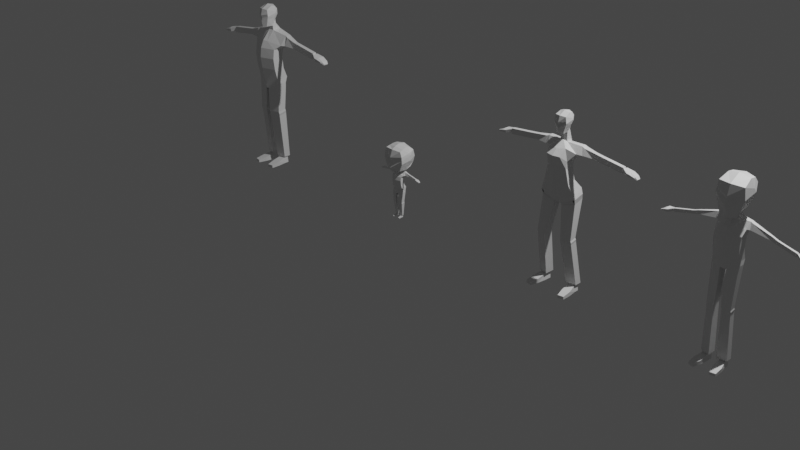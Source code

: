 # Source: Full_Character.blend  (saved by Blender 3.1.7; exported with 4.5.12 LTS)
import bpy
from mathutils import Matrix  # noqa: F401  (used for matrix-valued properties, if any)

bpy.ops.wm.read_factory_settings(use_empty=True)
scene = bpy.context.scene
scene.name = 'Scene'

# ---- collections
col_full_guy = bpy.data.collections.new('Full Guy'); scene.collection.children.link(col_full_guy)
col_chibi_guy = bpy.data.collections.new('Chibi Guy'); scene.collection.children.link(col_chibi_guy)
col_teen_boy = bpy.data.collections.new('Teen Boy'); scene.collection.children.link(col_teen_boy)
col_full_lady = bpy.data.collections.new('Full Lady'); scene.collection.children.link(col_full_lady)
col_camera_and_light = bpy.data.collections.new('Camera and light'); scene.collection.children.link(col_camera_and_light)
col_simple_man_references = bpy.data.collections.new('Simple man references'); scene.collection.children.link(col_simple_man_references)
col_female_block_images = bpy.data.collections.new('Female Block Images'); scene.collection.children.link(col_female_block_images)
col_chibi_man_reference = bpy.data.collections.new('Chibi Man Reference'); scene.collection.children.link(col_chibi_man_reference)

# ---- materials (node trees are filled in below, after node groups)
mat_material = bpy.data.materials.new('Material')
mat_material.alpha_threshold = 0.0
mat_material.use_transparent_shadow = False
mat_material.line_color = (0.0, 0.0, 0.0, 1.0)

# ---- material node trees
mat_material.use_nodes = True; mat_material.node_tree.nodes.clear()
_N = mat_material.node_tree.nodes; _L = mat_material.node_tree.links
n0 = _N.new('ShaderNodeOutputMaterial'); n0.name = 'Material Output'; n0.location = (300, 300)
n1 = _N.new('ShaderNodeBsdfPrincipled'); n1.name = 'Principled BSDF'; n1.location = (10, 300)
n1.distribution = 'GGX'
n1.subsurface_method = 'RANDOM_WALK_SKIN'
n1.inputs[2].default_value = 0.4
n1.inputs[3].default_value = 1.45
n1.inputs[27].default_value = (0.0, 0.0, 0.0, 1.0)
n1.inputs[28].default_value = 1.0
_L.new(n1.outputs[0], n0.inputs[0])
n0.is_active_output = True

# ---- world
world_world = bpy.data.worlds.new('World'); scene.world = world_world
world_world.use_nodes = True; world_world.node_tree.nodes.clear()
_N = world_world.node_tree.nodes; _L = world_world.node_tree.links
n0 = _N.new('ShaderNodeOutputWorld'); n0.name = 'World Output'; n0.location = (300, 300)
n1 = _N.new('ShaderNodeBackground'); n1.name = 'Background'; n1.location = (10, 300)
n1.inputs[0].default_value = (0.05088, 0.05088, 0.05088, 1.0)
_L.new(n1.outputs[0], n0.inputs[0])
n0.is_active_output = True
world_world.color = (0.05088, 0.05088, 0.05088)
world_world.use_sun_shadow = False
world_world.sun_shadow_jitter_overblur = 0.0

# ---- cameras
cam_camera = bpy.data.cameras.new('Camera')
cam_camera.clip_end = 100.0
cam_camera.ortho_scale = 7.314

# ---- lights
light_light = bpy.data.lights.new('Light', 'POINT')
light_light.transmission_factor = 0.0
light_light.energy = 1000.0
light_light.shadow_soft_size = 0.1
light_light.shadow_maximum_resolution = 0.006
light_light.use_absolute_resolution = True

# ---- meshes
me_cube = bpy.data.meshes.new('Cube')
me_cube.from_pydata([(1.456, 0.6063, 1.341), (1.0, 0.1625, -0.3074), (1.455, 0.2367, 1.334), (1.0, -0.6084, -0.2942), (0.0, 0.38, -0.3111), (0.0, -0.05846, 1.583), (0.0, -0.9656, -0.2881), (0.0, 0.6014, 1.615), (1.0, 0.2706, 0.3233), (1.0, -0.52, 0.3759), (0.0, -0.8862, 0.4003), (0.0, 0.4936, 0.3085), (1.344, 0.5486, 0.5181), (1.367, -0.1861, 0.6808), (0.0, -0.6503, 0.9126), (0.0, 0.632, 0.6255), (0.2271, -0.8845, -0.2895), (0.3419, 0.6137, 1.593), (0.2271, 0.3306, -0.3102), (0.3417, 0.00855, 1.56), (0.2271, -0.803, 0.3948), (0.2271, 0.4429, 0.3118), (0.3105, -0.5449, 0.8729), (0.3051, 0.613, 0.6141), (0.2271, -0.7968, -1.079), (1.0, -0.5207, -1.084), (1.0, 0.2502, -1.097), (0.2271, 0.4183, -1.1), (0.0, 0.4677, -1.101), (0.0, -0.8778, -1.078), (0.2271, -0.7968, -1.079), (1.0, -0.5207, -1.084), (1.0, 0.2502, -1.097), (0.2271, 0.4183, -1.1), (0.0, 0.4677, -1.101), (0.0, -0.8778, -1.078), (0.2271, -0.631, -1.948), (1.0, -0.355, -1.784), (1.0, 0.5124, -1.797), (0.2271, 0.5841, -1.969), (0.0, 0.6335, -1.97), (0.0, -0.7121, -1.947), (0.1486, -0.5143, -2.626), (1.027, -0.2991, -2.213), (1.027, 0.3534, -2.224), (0.1486, 0.4328, -2.643), (0.0, 0.4712, -2.643), (0.0, -0.5775, -2.625), (0.2966, 0.00855, 1.864), (0.0, -0.05846, 1.887), (0.0, 0.3906, 2.078), (0.2968, 0.2859, 1.999), (0.4772, 0.153, 2.767), (0.0, 0.5496, 2.706), (0.3239, 0.4448, 2.649), (0.3327, -0.06364, 3.299), (0.0, -0.1106, 3.409), (0.0, 0.3629, 3.292), (0.3268, 0.2321, 3.257), (0.2391, -0.4592, 1.881), (0.0, -0.6152, 1.85), (0.4683, -0.4969, 2.632), (0.0, -0.6441, 2.485), (0.4009, -0.4901, 3.1), (0.0, -0.6095, 3.133), (0.0, 0.5292, 3.085), (0.3426, 0.4159, 3.035), (0.4511, 0.07956, 2.92), (0.4462, -0.4946, 2.786), (0.0, -0.7269, 2.693), (0.0, 0.3887, 2.352), (0.4206, 0.1078, 2.484), (0.2578, 0.284, 2.288), (0.3965, -0.4851, 2.397), (0.0, -0.7081, 2.267), (1.685, 0.5709, 1.266), (1.684, 0.18, 1.254), (1.586, 0.4914, 0.5895), (1.607, -0.02973, 0.6763), (2.417, 0.4764, 1.05), (2.417, 0.2001, 1.039), (2.353, 0.4148, 0.6105), (2.366, 0.1214, 0.6469), (2.595, 0.4764, 1.024), (2.594, 0.2001, 1.013), (2.53, 0.4148, 0.5844), (2.544, 0.1214, 0.6208), (2.783, 0.4764, 0.9962), (2.783, 0.2001, 0.9853), (2.719, 0.4148, 0.5567), (2.732, 0.1214, 0.5931), (4.427, 0.4032, 0.7078), (4.43, 0.2236, 0.7137), (4.386, 0.3796, 0.4585), (4.392, 0.1977, 0.4696), (4.429, 0.4764, 0.7544), (4.428, 0.2001, 0.7435), (4.364, 0.4148, 0.3149), (4.378, 0.1214, 0.3513), (5.073, 0.5951, 0.5897), (5.073, 0.1566, 0.577), (5.032, 0.5604, 0.3965), (5.039, 0.1745, 0.3844), (4.478, 0.5133, 0.4455), (4.484, 0.1987, 0.4355), (4.519, 0.5369, 0.6948), (4.517, 0.1531, 0.6773), (5.073, 0.5951, 0.5897), (5.073, 0.1624, 0.5909), (5.032, 0.5604, 0.3965), (5.036, 0.1242, 0.4018), (5.423, 0.5992, 0.3945), (5.423, 0.1665, 0.3932), (5.382, 0.5645, 0.3085), (5.386, 0.1282, 0.309), (5.577, 0.5494, 0.2238), (5.579, 0.2435, 0.2252), (5.551, 0.5266, 0.1674), (5.555, 0.2184, 0.1699), (5.073, -0.02102, 0.5236), (5.039, -0.003064, 0.3309), (4.816, 0.006661, 0.3515), (4.85, -0.02241, 0.5639), (5.073, 0.1566, 0.577), (5.039, 0.1745, 0.3844), (5.073, -0.02102, 0.5236), (5.039, -0.003064, 0.3309), (5.341, 0.09221, 0.4744), (5.324, 0.1012, 0.3783), (5.341, 0.00361, 0.4477), (5.325, 0.01257, 0.3516), (5.479, 0.0788, 0.4232), (5.466, 0.08577, 0.3484), (5.479, 0.009874, 0.4025), (5.466, 0.01684, 0.3277), (0.1875, -0.5586, -4.33), (0.9883, -0.3664, -4.291), (0.9883, 0.2165, -4.174), (0.1875, 0.2874, -4.16), (1.023, 0.3497, -2.456), (0.1047, 0.4283, -2.843), (1.023, -0.2961, -2.447), (0.1047, -0.5091, -2.828), (0.1875, -0.5269, -4.488), (1.021, -0.3357, -4.444), (1.021, 0.2472, -4.327), (0.1875, 0.3192, -4.318), (0.1875, -0.4972, -4.635), (0.9883, -0.305, -4.597), (0.9883, 0.2779, -4.479), (0.1875, 0.3488, -4.465), (0.3931, 0.03294, -7.911), (0.7828, 0.1284, -7.911), (0.7828, 0.3916, -7.911), (0.3931, 0.4267, -7.911), (0.27, -0.1238, -7.911), (0.9058, 0.03184, -7.911), (0.9058, 0.504, -7.911), (0.27, 0.5614, -7.911), (0.3931, 0.03294, -7.974), (0.7828, 0.1284, -7.974), (0.7828, 0.3916, -7.974), (0.3931, 0.4267, -7.974), (0.3424, 0.03294, -8.434), (0.8414, 0.1284, -8.434), (0.8414, 0.3916, -8.434), (0.3424, 0.4267, -8.434), (0.4144, -0.6658, -8.136), (0.9539, -0.5704, -8.136), (0.4144, -0.6658, -8.434), (0.9539, -0.5704, -8.434), (0.5549, -1.24, -8.236), (0.9555, -1.169, -8.236), (0.5549, -1.24, -8.434), (0.9555, -1.169, -8.434)], [], [(4, 18, 27, 28), (23, 17, 0, 12), (19, 17, 51, 48), (22, 19, 5, 14), (16, 20, 10, 6), (18, 21, 8, 1), (1, 8, 9, 3), (20, 22, 14, 10), (21, 23, 12, 8), (8, 12, 13, 9), (11, 15, 23, 21), (9, 13, 22, 20), (4, 11, 21, 18), (3, 9, 20, 16), (13, 2, 19, 22), (0, 17, 19, 2), (15, 7, 17, 23), (18, 1, 26, 27), (24, 29, 35, 30), (26, 25, 31, 32), (16, 6, 29, 24), (1, 3, 25, 26), (3, 16, 24, 25), (30, 35, 41, 36), (32, 31, 37, 38), (28, 27, 33, 34), (25, 24, 30, 31), (27, 26, 32, 33), (36, 41, 47, 42), (38, 37, 43, 44), (34, 33, 39, 40), (31, 30, 36, 37), (33, 32, 38, 39), (140, 139, 137, 138), (46, 45, 42, 47), (40, 39, 45, 46), (37, 36, 42, 43), (39, 38, 44, 45), (71, 52, 61, 73), (5, 19, 48, 49), (17, 7, 50, 51), (66, 65, 57, 58), (71, 72, 54, 52), (72, 70, 53, 54), (58, 57, 56, 55), (49, 48, 59, 60), (67, 66, 58, 55), (74, 73, 61, 62), (69, 68, 63, 64), (67, 55, 63, 68), (55, 56, 64, 63), (52, 67, 68, 61), (62, 61, 68, 69), (52, 54, 66, 67), (54, 53, 65, 66), (60, 59, 73, 74), (51, 50, 70, 72), (48, 51, 72, 71), (48, 71, 73, 59), (0, 2, 76, 75), (76, 78, 82, 80), (2, 13, 78, 76), (13, 12, 77, 78), (12, 0, 75, 77), (82, 81, 85, 86), (75, 76, 80, 79), (78, 77, 81, 82), (77, 75, 79, 81), (84, 86, 90, 88), (81, 79, 83, 85), (80, 82, 86, 84), (79, 80, 84, 83), (88, 90, 98, 96), (83, 84, 88, 87), (86, 85, 89, 90), (85, 83, 87, 89), (104, 103, 101, 102), (87, 88, 96, 95), (90, 89, 97, 98), (89, 87, 95, 97), (92, 91, 95, 96), (91, 93, 97, 95), (94, 92, 96, 98), (93, 94, 98, 97), (100, 102, 110, 108), (103, 105, 99, 101), (119, 120, 126, 125), (105, 106, 100, 99), (91, 92, 106, 105), (92, 94, 104, 106), (93, 91, 105, 103), (94, 93, 103, 104), (108, 110, 114, 112), (99, 100, 108, 107), (102, 101, 109, 110), (101, 99, 107, 109), (114, 113, 117, 118), (107, 108, 112, 111), (110, 109, 113, 114), (109, 107, 111, 113), (116, 118, 117, 115), (113, 111, 115, 117), (112, 114, 118, 116), (111, 112, 116, 115), (122, 121, 120, 119), (106, 104, 121, 122), (100, 106, 122, 119), (104, 102, 120, 121), (126, 124, 128, 130), (120, 102, 124, 126), (102, 100, 123, 124), (100, 119, 125, 123), (127, 129, 133, 131), (125, 126, 130, 129), (123, 125, 129, 127), (124, 123, 127, 128), (132, 131, 133, 134), (128, 127, 131, 132), (130, 128, 132, 134), (129, 130, 134, 133), (137, 136, 144, 145), (139, 141, 136, 137), (142, 140, 138, 135), (141, 142, 135, 136), (43, 42, 142, 141), (42, 45, 140, 142), (44, 43, 141, 139), (45, 44, 139, 140), (143, 146, 150, 147), (138, 137, 145, 146), (136, 135, 143, 144), (135, 138, 146, 143), (147, 150, 158, 155), (145, 144, 148, 149), (146, 145, 149, 150), (144, 143, 147, 148), (151, 154, 162, 159), (149, 148, 156, 157), (150, 149, 157, 158), (148, 147, 155, 156), (151, 152, 156, 155), (152, 153, 157, 156), (153, 154, 158, 157), (154, 151, 155, 158), (162, 161, 165, 166), (153, 152, 160, 161), (154, 153, 161, 162), (152, 151, 159, 160), (166, 165, 164, 163), (159, 163, 169, 167), (159, 162, 166, 163), (161, 160, 164, 165), (168, 167, 171, 172), (163, 164, 170, 169), (164, 160, 168, 170), (160, 159, 167, 168), (172, 171, 173, 174), (170, 168, 172, 174), (169, 170, 174, 173), (167, 169, 173, 171)])
_uv = me_cube.uv_layers.new(name='UVMap')
_uv.uv.foreach_set('vector', [0.375, 0.375, 0.375, 0.4126, 0.375, 0.4126, 0.375, 0.375, 0.5842, 0.4126, 0.625, 0.4126, 0.625, 0.5404, 0.5842, 0.5404, 0.7216, 0.7349, 0.7216, 0.5092, 0.7216, 0.5762, 0.7216, 0.7349, 0.5842, 0.8316, 0.625, 0.8316, 0.625, 0.875, 0.5842, 0.875, 0.375, 0.8316, 0.5435, 0.8316, 0.5435, 0.875, 0.375, 0.875, 0.375, 0.4126, 0.5435, 0.4126, 0.5435, 0.5404, 0.375, 0.5404, 0.375, 0.5404, 0.5435, 0.5404, 0.5435, 0.6836, 0.375, 0.6836, 0.5435, 0.8316, 0.5842, 0.8316, 0.5842, 0.875, 0.5435, 0.875, 0.5435, 0.4126, 0.5842, 0.4126, 0.5842, 0.5404, 0.5435, 0.5404, 0.5435, 0.5404, 0.5842, 0.5404, 0.5842, 0.6836, 0.5435, 0.6836, 0.5435, 0.375, 0.5842, 0.375, 0.5842, 0.4126, 0.5435, 0.4126, 0.5435, 0.6836, 0.5842, 0.6836, 0.5842, 0.8316, 0.5435, 0.8316, 0.375, 0.375, 0.5435, 0.375, 0.5435, 0.4126, 0.375, 0.4126, 0.375, 0.6836, 0.5435, 0.6836, 0.5435, 0.8316, 0.375, 0.8316, 0.5842, 0.6836, 0.625, 0.6836, 0.625, 0.8316, 0.5842, 0.8316, 0.625, 0.5404, 0.7216, 0.5092, 0.7216, 0.7349, 0.625, 0.6836, 0.5842, 0.375, 0.625, 0.375, 0.625, 0.4126, 0.5842, 0.4126, 0.375, 0.4126, 0.375, 0.5404, 0.375, 0.5404, 0.375, 0.4126, 0.375, 0.8316, 0.375, 0.875, 0.375, 0.875, 0.375, 0.8316, 0.375, 0.5404, 0.375, 0.6836, 0.375, 0.6836, 0.375, 0.5404, 0.375, 0.8316, 0.375, 0.875, 0.375, 0.875, 0.375, 0.8316, 0.375, 0.5404, 0.375, 0.6836, 0.375, 0.6836, 0.375, 0.5404, 0.375, 0.6836, 0.375, 0.8316, 0.375, 0.8316, 0.375, 0.6836, 0.375, 0.8316, 0.375, 0.875, 0.375, 0.875, 0.375, 0.8316, 0.375, 0.5404, 0.375, 0.6836, 0.375, 0.6836, 0.375, 0.5404, 0.375, 0.375, 0.375, 0.4126, 0.375, 0.4126, 0.375, 0.375, 0.375, 0.6836, 0.375, 0.8316, 0.375, 0.8316, 0.375, 0.6836, 0.375, 0.4126, 0.375, 0.5404, 0.375, 0.5404, 0.375, 0.4126, 0.375, 0.8316, 0.375, 0.875, 0.375, 0.875, 0.375, 0.8316, 0.375, 0.5404, 0.375, 0.6836, 0.375, 0.6836, 0.375, 0.5404, 0.375, 0.375, 0.375, 0.4126, 0.375, 0.4126, 0.375, 0.375, 0.375, 0.6836, 0.375, 0.8316, 0.375, 0.8316, 0.375, 0.6836, 0.375, 0.4126, 0.375, 0.5404, 0.375, 0.5404, 0.375, 0.4126, 0.375, 0.4126, 0.375, 0.5404, 0.375, 0.5404, 0.375, 0.4126, 0.25, 0.5, 0.2784, 0.5092, 0.2784, 0.7349, 0.25, 0.75, 0.375, 0.375, 0.375, 0.4126, 0.375, 0.4126, 0.375, 0.375, 0.375, 0.6836, 0.375, 0.8316, 0.375, 0.8316, 0.375, 0.6836, 0.375, 0.4126, 0.375, 0.5404, 0.375, 0.5404, 0.375, 0.4126, 0.7216, 0.7349, 0.7216, 0.7349, 0.7216, 0.7349, 0.7216, 0.7349, 0.625, 0.875, 0.625, 0.8316, 0.625, 0.8316, 0.625, 0.875, 0.625, 0.4126, 0.625, 0.375, 0.625, 0.375, 0.625, 0.4121, 0.625, 0.4183, 0.625, 0.375, 0.625, 0.375, 0.625, 0.4166, 0.7216, 0.7349, 0.7216, 0.5762, 0.7216, 0.5762, 0.7216, 0.7349, 0.625, 0.4169, 0.625, 0.375, 0.625, 0.375, 0.625, 0.4191, 0.7216, 0.5762, 0.75, 0.5, 0.75, 0.75, 0.7216, 0.7349, 0.625, 0.875, 0.625, 0.8316, 0.625, 0.8316, 0.625, 0.875, 0.7216, 0.7349, 0.7216, 0.5762, 0.7216, 0.5762, 0.7216, 0.7349, 0.625, 0.875, 0.625, 0.8298, 0.625, 0.8291, 0.625, 0.875, 0.625, 0.875, 0.625, 0.8296, 0.625, 0.8306, 0.625, 0.875, 0.7216, 0.7349, 0.7216, 0.7349, 0.7216, 0.7349, 0.7216, 0.7349, 0.7216, 0.7349, 0.75, 0.75, 0.75, 0.75, 0.7216, 0.7349, 0.7216, 0.7349, 0.7216, 0.7349, 0.7216, 0.7349, 0.7216, 0.7349, 0.625, 0.875, 0.625, 0.8291, 0.625, 0.8296, 0.625, 0.875, 0.7216, 0.7349, 0.7216, 0.5762, 0.7216, 0.5762, 0.7216, 0.7349, 0.625, 0.4191, 0.625, 0.375, 0.625, 0.375, 0.625, 0.4183, 0.625, 0.875, 0.625, 0.8316, 0.625, 0.8298, 0.625, 0.875, 0.625, 0.4121, 0.625, 0.375, 0.625, 0.375, 0.625, 0.4169, 0.7216, 0.7349, 0.7216, 0.5762, 0.7216, 0.5762, 0.7216, 0.7349, 0.7216, 0.7349, 0.7216, 0.7349, 0.7216, 0.7349, 0.7216, 0.7349, 0.625, 0.5404, 0.625, 0.6836, 0.625, 0.6836, 0.625, 0.5404, 0.625, 0.6836, 0.5842, 0.6836, 0.5842, 0.6836, 0.625, 0.6836, 0.625, 0.6836, 0.5842, 0.6836, 0.5842, 0.6836, 0.625, 0.6836, 0.5842, 0.6836, 0.5842, 0.5404, 0.5842, 0.5404, 0.5842, 0.6836, 0.5842, 0.5404, 0.625, 0.5404, 0.625, 0.5404, 0.5842, 0.5404, 0.5842, 0.6836, 0.5842, 0.5404, 0.5842, 0.5404, 0.5842, 0.6836, 0.625, 0.5404, 0.625, 0.6836, 0.625, 0.6836, 0.625, 0.5404, 0.5842, 0.6836, 0.5842, 0.5404, 0.5842, 0.5404, 0.5842, 0.6836, 0.5842, 0.5404, 0.625, 0.5404, 0.625, 0.5404, 0.5842, 0.5404, 0.625, 0.6836, 0.5842, 0.6836, 0.5842, 0.6836, 0.625, 0.6836, 0.5842, 0.5404, 0.625, 0.5404, 0.625, 0.5404, 0.5842, 0.5404, 0.625, 0.6836, 0.5842, 0.6836, 0.5842, 0.6836, 0.625, 0.6836, 0.625, 0.5404, 0.625, 0.6836, 0.625, 0.6836, 0.625, 0.5404, 0.625, 0.6836, 0.5842, 0.6836, 0.5842, 0.6836, 0.625, 0.6836, 0.625, 0.5404, 0.625, 0.6836, 0.625, 0.6836, 0.625, 0.5404, 0.5842, 0.6836, 0.5842, 0.5404, 0.5842, 0.5404, 0.5842, 0.6836, 0.5842, 0.5404, 0.625, 0.5404, 0.625, 0.5404, 0.5842, 0.5404, 0.5969, 0.6578, 0.5973, 0.5678, 0.5973, 0.5678, 0.5969, 0.6578, 0.625, 0.5404, 0.625, 0.6836, 0.625, 0.6836, 0.625, 0.5404, 0.5842, 0.6836, 0.5842, 0.5404, 0.5842, 0.5404, 0.5842, 0.6836, 0.5842, 0.5404, 0.625, 0.5404, 0.625, 0.5404, 0.5842, 0.5404, 0.6116, 0.6587, 0.6111, 0.5668, 0.625, 0.5404, 0.625, 0.6836, 0.6111, 0.5668, 0.5973, 0.5678, 0.5842, 0.5404, 0.625, 0.5404, 0.5969, 0.6578, 0.6116, 0.6587, 0.625, 0.6836, 0.5842, 0.6836, 0.5973, 0.5678, 0.5969, 0.6578, 0.5842, 0.6836, 0.5842, 0.5404, 0.6116, 0.6587, 0.5969, 0.6578, 0.5969, 0.6578, 0.6116, 0.6587, 0.5973, 0.5678, 0.6111, 0.5668, 0.6111, 0.5668, 0.5973, 0.5678, 0.6116, 0.6587, 0.5969, 0.6578, 0.5969, 0.6578, 0.6116, 0.6587, 0.6111, 0.5668, 0.6116, 0.6587, 0.6116, 0.6587, 0.6111, 0.5668, 0.6111, 0.5668, 0.6116, 0.6587, 0.6116, 0.6587, 0.6111, 0.5668, 0.6116, 0.6587, 0.5969, 0.6578, 0.5969, 0.6578, 0.6116, 0.6587, 0.5973, 0.5678, 0.6111, 0.5668, 0.6111, 0.5668, 0.5973, 0.5678, 0.5969, 0.6578, 0.5973, 0.5678, 0.5973, 0.5678, 0.5969, 0.6578, 0.6116, 0.6587, 0.5969, 0.6578, 0.5969, 0.6578, 0.6116, 0.6587, 0.6111, 0.5668, 0.6116, 0.6587, 0.6116, 0.6587, 0.6111, 0.5668, 0.5969, 0.6578, 0.5973, 0.5678, 0.5973, 0.5678, 0.5969, 0.6578, 0.5973, 0.5678, 0.6111, 0.5668, 0.6111, 0.5668, 0.5973, 0.5678, 0.5969, 0.6578, 0.5973, 0.5678, 0.5973, 0.5678, 0.5969, 0.6578, 0.6111, 0.5668, 0.6116, 0.6587, 0.6116, 0.6587, 0.6111, 0.5668, 0.5969, 0.6578, 0.5973, 0.5678, 0.5973, 0.5678, 0.5969, 0.6578, 0.5973, 0.5678, 0.6111, 0.5668, 0.6111, 0.5668, 0.5973, 0.5678, 0.6116, 0.6587, 0.5969, 0.6578, 0.5973, 0.5678, 0.6111, 0.5668, 0.5973, 0.5678, 0.6111, 0.5668, 0.6111, 0.5668, 0.5973, 0.5678, 0.6116, 0.6587, 0.5969, 0.6578, 0.5969, 0.6578, 0.6116, 0.6587, 0.6111, 0.5668, 0.6116, 0.6587, 0.6116, 0.6587, 0.6111, 0.5668, 0.6116, 0.6587, 0.5969, 0.6578, 0.5969, 0.6578, 0.6116, 0.6587, 0.6116, 0.6587, 0.5969, 0.6578, 0.5969, 0.6578, 0.6116, 0.6587, 0.6116, 0.6587, 0.6116, 0.6587, 0.6116, 0.6587, 0.6116, 0.6587, 0.5969, 0.6578, 0.5969, 0.6578, 0.5969, 0.6578, 0.5969, 0.6578, 0.5969, 0.6578, 0.5969, 0.6578, 0.5969, 0.6578, 0.5969, 0.6578, 0.5969, 0.6578, 0.5969, 0.6578, 0.5969, 0.6578, 0.5969, 0.6578, 0.5969, 0.6578, 0.6116, 0.6587, 0.6116, 0.6587, 0.5969, 0.6578, 0.6116, 0.6587, 0.6116, 0.6587, 0.6116, 0.6587, 0.6116, 0.6587, 0.6116, 0.6587, 0.6116, 0.6587, 0.6116, 0.6587, 0.6116, 0.6587, 0.6116, 0.6587, 0.5969, 0.6578, 0.5969, 0.6578, 0.6116, 0.6587, 0.6116, 0.6587, 0.6116, 0.6587, 0.6116, 0.6587, 0.6116, 0.6587, 0.5969, 0.6578, 0.6116, 0.6587, 0.6116, 0.6587, 0.5969, 0.6578, 0.5969, 0.6578, 0.6116, 0.6587, 0.6116, 0.6587, 0.5969, 0.6578, 0.5969, 0.6578, 0.6116, 0.6587, 0.6116, 0.6587, 0.5969, 0.6578, 0.5969, 0.6578, 0.5969, 0.6578, 0.5969, 0.6578, 0.5969, 0.6578, 0.6116, 0.6587, 0.5969, 0.6578, 0.5969, 0.6578, 0.6116, 0.6587, 0.375, 0.5404, 0.375, 0.6836, 0.375, 0.6836, 0.375, 0.5404, 0.375, 0.5404, 0.375, 0.6836, 0.375, 0.6836, 0.375, 0.5404, 0.2784, 0.7349, 0.2784, 0.5092, 0.2784, 0.5092, 0.2784, 0.7349, 0.375, 0.6836, 0.375, 0.8316, 0.375, 0.8316, 0.375, 0.6836, 0.375, 0.6836, 0.375, 0.8316, 0.375, 0.8316, 0.375, 0.6836, 0.2784, 0.7349, 0.2784, 0.5092, 0.2784, 0.5092, 0.2784, 0.7349, 0.375, 0.5404, 0.375, 0.6836, 0.375, 0.6836, 0.375, 0.5404, 0.375, 0.4126, 0.375, 0.5404, 0.375, 0.5404, 0.375, 0.4126, 0.2784, 0.7349, 0.2784, 0.5092, 0.2784, 0.5092, 0.2784, 0.7349, 0.375, 0.4126, 0.375, 0.5404, 0.375, 0.5404, 0.375, 0.4126, 0.375, 0.6836, 0.375, 0.8316, 0.375, 0.8316, 0.375, 0.6836, 0.2784, 0.7349, 0.2784, 0.5092, 0.2784, 0.5092, 0.2784, 0.7349, 0.2784, 0.7349, 0.2784, 0.5092, 0.2784, 0.5092, 0.2784, 0.7349, 0.375, 0.5404, 0.375, 0.6836, 0.375, 0.6836, 0.375, 0.5404, 0.375, 0.4126, 0.375, 0.5404, 0.375, 0.5404, 0.375, 0.4126, 0.375, 0.6836, 0.375, 0.8316, 0.375, 0.8316, 0.375, 0.6836, 0.2971, 0.6838, 0.2971, 0.5553, 0.2971, 0.5553, 0.2971, 0.6838, 0.375, 0.5404, 0.375, 0.6836, 0.375, 0.6836, 0.375, 0.5404, 0.375, 0.4126, 0.375, 0.5404, 0.375, 0.5404, 0.375, 0.4126, 0.375, 0.6836, 0.375, 0.8316, 0.375, 0.8316, 0.375, 0.6836, 0.2971, 0.6838, 0.3563, 0.654, 0.375, 0.6836, 0.2784, 0.7349, 0.3563, 0.654, 0.3563, 0.5728, 0.375, 0.5404, 0.375, 0.6836, 0.3563, 0.5728, 0.2971, 0.5553, 0.2784, 0.5092, 0.375, 0.5404, 0.2971, 0.5553, 0.2971, 0.6838, 0.2784, 0.7349, 0.2784, 0.5092, 0.2971, 0.5553, 0.3563, 0.5728, 0.3563, 0.5728, 0.2971, 0.5553, 0.3563, 0.5728, 0.3563, 0.654, 0.3563, 0.654, 0.3563, 0.5728, 0.2971, 0.5553, 0.3563, 0.5728, 0.3563, 0.5728, 0.2971, 0.5553, 0.3563, 0.654, 0.2971, 0.6838, 0.2971, 0.6838, 0.3563, 0.654, 0.2971, 0.5553, 0.3563, 0.5728, 0.3563, 0.654, 0.2971, 0.6838, 0.2971, 0.6838, 0.2971, 0.6838, 0.2971, 0.6838, 0.2971, 0.6838, 0.2971, 0.6838, 0.2971, 0.5553, 0.2971, 0.5553, 0.2971, 0.6838, 0.3563, 0.5728, 0.3563, 0.654, 0.3563, 0.654, 0.3563, 0.5728, 0.3563, 0.654, 0.2971, 0.6838, 0.2971, 0.6838, 0.3411, 0.6617, 0.2971, 0.6838, 0.3563, 0.654, 0.3563, 0.654, 0.2971, 0.6838, 0.3563, 0.654, 0.3563, 0.654, 0.3563, 0.654, 0.3563, 0.654, 0.3563, 0.654, 0.2971, 0.6838, 0.2971, 0.6838, 0.3563, 0.654, 0.3411, 0.6617, 0.2971, 0.6838, 0.2971, 0.6838, 0.3411, 0.6617, 0.3563, 0.654, 0.3563, 0.654, 0.3411, 0.6617, 0.3411, 0.6617, 0.2971, 0.6838, 0.3563, 0.654, 0.3411, 0.6617, 0.2971, 0.6838, 0.2971, 0.6838, 0.2971, 0.6838, 0.2971, 0.6838, 0.2971, 0.6838])
me_cube.materials.append(mat_material)
me_cube.use_remesh_preserve_volume = False
me_cube.use_remesh_preserve_attributes = False
me_cube.use_mirror_vertex_groups = False
me_cube.update()
me_cube_003 = bpy.data.meshes.new('Cube.003')
me_cube_003.from_pydata([(1.335, 0.5165, 0.7945), (1.065, 0.09729, -0.7241), (1.334, 0.212, 0.7891), (1.065, -0.669, -0.711), (0.0, 0.3134, -0.7278), (0.0, -0.03107, 0.9938), (0.0, -1.024, -0.7049), (0.0, 0.5125, 1.02), (1.065, 0.2047, -0.09728), (1.065, -0.581, -0.04496), (0.0, -0.945, -0.02073), (0.0, 0.4263, -0.112), (1.406, 0.4811, 0.09629), (1.43, -0.2492, 0.258), (0.0, -0.7105, 0.4884), (0.0, 0.5639, 0.2031), (0.2967, -0.9433, -0.7063), (0.4171, 0.5226, 1.002), (0.2967, 0.2643, -0.7269), (0.0, 0.02412, 0.9747), (0.2967, -0.8623, -0.02624), (0.2967, 0.376, -0.1087), (0.3797, -0.6058, 0.4489), (0.3743, 0.5451, 0.1917), (0.2967, -0.8561, -1.491), (1.065, -0.5818, -1.496), (1.065, 0.1845, -1.509), (0.2967, 0.3515, -1.512), (0.0, 0.4006, -1.512), (0.0, -0.9367, -1.49), (0.2967, -0.8561, -1.491), (1.065, -0.5818, -1.496), (1.065, 0.1845, -1.509), (0.2967, 0.3515, -1.512), (0.0, 0.4006, -1.512), (0.0, -0.9367, -1.49), (0.26, -0.8138, -2.272), (1.168, -0.4895, -2.079), (1.168, 0.5298, -2.095), (0.26, 0.614, -2.297), (0.0, 0.6721, -2.298), (0.0, -0.9091, -2.271), (0.2455, -0.521, -3.324), (1.07, -0.2676, -2.01), (1.174, 0.396, -2.898), (0.2455, 0.4799, -3.341), (0.0, 0.5205, -3.342), (0.0, -0.5877, -3.323), (1.541, 0.1792, 1.366), (0.0, -0.03326, 1.287), (0.0, 1.39, 1.89), (1.672, 1.058, 1.794), (2.175, 0.6372, 4.145), (0.0, 2.213, 3.827), (1.897, 1.881, 3.646), (1.509, -0.03582, 5.5), (0.0, -0.1569, 5.847), (0.0, 1.178, 5.697), (1.49, 0.8185, 5.505), (1.49, -1.304, 1.419), (0.0, -1.798, 1.167), (2.147, -1.423, 3.537), (0.0, -1.834, 2.656), (1.708, -1.402, 5.102), (0.0, -1.669, 5.179), (0.0, 1.83, 5.083), (1.956, 1.47, 4.926), (2.092, 0.4043, 4.52), (2.077, -1.416, 4.204), (0.0, -2.152, 3.841), (0.0, 2.049, 2.704), (2.204, 0.4937, 3.179), (1.687, 1.717, 2.502), (2.127, -1.386, 2.902), (0.0, -2.093, 1.895), (1.524, 0.4873, 0.7332), (1.523, 0.1654, 0.7226), (1.442, 0.4219, 0.1756), (1.459, -0.007407, 0.2471), (2.402, 0.4095, 0.5548), (2.401, 0.1819, 0.5459), (2.349, 0.3587, 0.1929), (2.36, 0.1171, 0.2228), (2.548, 0.4095, 0.5334), (2.547, 0.1819, 0.5244), (2.495, 0.3587, 0.1714), (2.506, 0.1171, 0.2014), (2.703, 0.4095, 0.5106), (2.703, 0.1819, 0.5016), (2.65, 0.3587, 0.1486), (2.661, 0.1171, 0.1786), (3.782, 0.3492, 0.273), (3.784, 0.2013, 0.2779), (3.748, 0.3298, 0.06764), (3.754, 0.1799, 0.07685), (3.784, 0.4095, 0.3114), (3.783, 0.1819, 0.3024), (3.73, 0.3587, -0.05058), (3.742, 0.1171, -0.02062), (4.314, 0.5073, 0.1757), (4.314, 0.1461, 0.1653), (4.28, 0.4787, 0.01664), (4.286, 0.1609, 0.006606), (3.824, 0.4399, 0.05697), (3.829, 0.1808, 0.04872), (3.858, 0.4593, 0.2623), (3.856, 0.1432, 0.2479), (4.314, 0.5073, 0.1757), (4.314, 0.1509, 0.1767), (4.28, 0.4787, 0.01664), (4.284, 0.1193, 0.02097), (4.603, 0.5106, 0.01497), (4.603, 0.1542, 0.01385), (4.569, 0.4821, -0.05587), (4.572, 0.1227, -0.0555), (4.73, 0.4696, -0.1256), (4.731, 0.2177, -0.1245), (4.708, 0.4509, -0.1721), (4.711, 0.197, -0.17), (4.314, -0.0002335, 0.1213), (4.287, 0.01456, -0.03742), (4.103, 0.02257, -0.02049), (4.13, -0.001377, 0.1545), (4.314, 0.1461, 0.1653), (4.286, 0.1609, 0.006606), (4.314, -0.0002335, 0.1213), (4.287, 0.01456, -0.03742), (4.535, 0.09303, 0.08078), (4.521, 0.1004, 0.001603), (4.535, 0.02005, 0.05881), (4.521, 0.02743, -0.02036), (4.649, 0.08199, 0.0386), (4.638, 0.08773, -0.023), (4.649, 0.02521, 0.02151), (4.638, 0.03095, -0.04009), (0.1506, -0.6027, -5.088), (1.024, -0.393, -5.046), (1.024, 0.243, -4.918), (0.1506, 0.3203, -4.903), (1.169, 0.3921, -3.144), (0.1992, 0.4751, -3.552), (1.169, -0.2904, -3.134), (0.1992, -0.5155, -3.537), (0.1506, -0.5681, -5.261), (1.059, -0.3595, -5.213), (1.059, 0.2765, -5.085), (0.1506, 0.355, -5.075), (0.1506, -0.5357, -5.422), (1.024, -0.326, -5.379), (1.024, 0.31, -5.251), (0.1506, 0.3873, -5.236), (0.4803, -0.03037, -7.671), (0.728, 0.03026, -7.671), (0.728, 0.1975, -7.671), (0.4803, 0.2199, -7.671), (0.4022, -0.13, -7.671), (0.8062, -0.03108, -7.671), (0.8062, 0.2689, -7.671), (0.4022, 0.3054, -7.671), (0.4803, -0.03037, -7.711), (0.728, 0.03026, -7.711), (0.728, 0.1975, -7.711), (0.4803, 0.2199, -7.711), (0.4482, -0.03037, -8.003), (0.7652, 0.03026, -8.003), (0.7652, 0.1975, -8.003), (0.4482, 0.2199, -8.003), (0.4939, -0.4744, -7.814), (0.8367, -0.4138, -7.814), (0.4939, -0.4744, -8.003), (0.8367, -0.4138, -8.003), (0.5832, -0.8392, -7.878), (0.8377, -0.7941, -7.878), (0.5832, -0.8392, -8.003), (0.8377, -0.7941, -8.003), (0.1125, 0.8557, 1.495), (0.0, 0.1205, 1.218), (0.0, -0.03243, 1.176), (0.0, 1.058, 1.561), (1.515, -0.5623, 1.392), (1.609, -0.7187, 5.301), (2.161, -0.3929, 3.841), (0.0, -0.9157, 1.227), (0.0, -0.9547, 5.61), (2.085, -0.5058, 4.362), (2.165, -0.446, 3.04), (1.133, 0.3543, -3.593), (1.133, -0.4307, -3.619), (0.1869, 0.4359, -3.895), (0.1869, -0.6518, -3.93)], [], [(4, 18, 27, 28), (23, 17, 0, 12), (176, 175, 51, 48), (22, 19, 5, 14), (16, 20, 10, 6), (18, 21, 8, 1), (1, 8, 9, 3), (20, 22, 14, 10), (21, 23, 12, 8), (8, 12, 13, 9), (11, 15, 23, 21), (9, 13, 22, 20), (4, 11, 21, 18), (3, 9, 20, 16), (13, 2, 19, 22), (0, 17, 19, 2), (15, 7, 17, 23), (18, 1, 26, 27), (24, 29, 35, 30), (26, 25, 31, 32), (16, 6, 29, 24), (1, 3, 25, 26), (3, 16, 24, 25), (30, 35, 41, 36), (32, 31, 37, 38), (28, 27, 33, 34), (25, 24, 30, 31), (27, 26, 32, 33), (36, 41, 47, 42), (38, 37, 43, 44), (34, 33, 39, 40), (31, 30, 36, 37), (33, 32, 38, 39), (188, 186, 137, 138), (46, 45, 42, 47), (40, 39, 45, 46), (37, 36, 42, 43), (39, 38, 44, 45), (185, 181, 61, 73), (177, 176, 48, 49), (175, 178, 50, 51), (66, 65, 57, 58), (71, 72, 54, 52), (72, 70, 53, 54), (58, 57, 56, 55), (182, 179, 59, 60), (67, 66, 58, 55), (74, 73, 61, 62), (69, 68, 63, 64), (184, 180, 63, 68), (180, 183, 64, 63), (181, 184, 68, 61), (62, 61, 68, 69), (52, 54, 66, 67), (54, 53, 65, 66), (60, 59, 73, 74), (51, 50, 70, 72), (48, 51, 72, 71), (179, 185, 73, 59), (0, 2, 76, 75), (76, 78, 82, 80), (2, 13, 78, 76), (13, 12, 77, 78), (12, 0, 75, 77), (82, 81, 85, 86), (75, 76, 80, 79), (78, 77, 81, 82), (77, 75, 79, 81), (84, 86, 90, 88), (81, 79, 83, 85), (80, 82, 86, 84), (79, 80, 84, 83), (88, 90, 98, 96), (83, 84, 88, 87), (86, 85, 89, 90), (85, 83, 87, 89), (104, 103, 101, 102), (87, 88, 96, 95), (90, 89, 97, 98), (89, 87, 95, 97), (92, 91, 95, 96), (91, 93, 97, 95), (94, 92, 96, 98), (93, 94, 98, 97), (100, 102, 110, 108), (103, 105, 99, 101), (119, 120, 126, 125), (105, 106, 100, 99), (91, 92, 106, 105), (92, 94, 104, 106), (93, 91, 105, 103), (94, 93, 103, 104), (108, 110, 114, 112), (99, 100, 108, 107), (102, 101, 109, 110), (101, 99, 107, 109), (114, 113, 117, 118), (107, 108, 112, 111), (110, 109, 113, 114), (109, 107, 111, 113), (116, 118, 117, 115), (113, 111, 115, 117), (112, 114, 118, 116), (111, 112, 116, 115), (122, 121, 120, 119), (106, 104, 121, 122), (100, 106, 122, 119), (104, 102, 120, 121), (126, 124, 128, 130), (120, 102, 124, 126), (102, 100, 123, 124), (100, 119, 125, 123), (127, 129, 133, 131), (125, 126, 130, 129), (123, 125, 129, 127), (124, 123, 127, 128), (132, 131, 133, 134), (128, 127, 131, 132), (130, 128, 132, 134), (129, 130, 134, 133), (137, 136, 144, 145), (186, 187, 136, 137), (189, 188, 138, 135), (187, 189, 135, 136), (43, 42, 142, 141), (42, 45, 140, 142), (44, 43, 141, 139), (45, 44, 139, 140), (143, 146, 150, 147), (138, 137, 145, 146), (136, 135, 143, 144), (135, 138, 146, 143), (147, 150, 158, 155), (145, 144, 148, 149), (146, 145, 149, 150), (144, 143, 147, 148), (151, 154, 162, 159), (149, 148, 156, 157), (150, 149, 157, 158), (148, 147, 155, 156), (151, 152, 156, 155), (152, 153, 157, 156), (153, 154, 158, 157), (154, 151, 155, 158), (162, 161, 165, 166), (153, 152, 160, 161), (154, 153, 161, 162), (152, 151, 159, 160), (166, 165, 164, 163), (159, 163, 169, 167), (159, 162, 166, 163), (161, 160, 164, 165), (168, 167, 171, 172), (163, 164, 170, 169), (164, 160, 168, 170), (160, 159, 167, 168), (172, 171, 173, 174), (170, 168, 172, 174), (169, 170, 174, 173), (167, 169, 173, 171), (17, 7, 178, 175), (5, 19, 176, 177), (19, 17, 175, 176), (48, 71, 185, 179), (52, 67, 184, 181), (55, 56, 183, 180), (67, 55, 180, 184), (49, 48, 179, 182), (71, 52, 181, 185), (141, 142, 189, 187), (142, 140, 188, 189), (139, 141, 187, 186), (140, 139, 186, 188)])
_uv = me_cube_003.uv_layers.new(name='UVMap')
_uv.uv.foreach_set('vector', [0.375, 0.375, 0.375, 0.4126, 0.375, 0.4126, 0.375, 0.375, 0.5842, 0.4126, 0.625, 0.4126, 0.625, 0.5404, 0.5842, 0.5404, 0.7216, 0.7349, 0.7216, 0.5508, 0.7216, 0.5762, 0.7216, 0.7349, 0.5842, 0.8316, 0.625, 0.8316, 0.625, 0.875, 0.5842, 0.875, 0.375, 0.8316, 0.5435, 0.8316, 0.5435, 0.875, 0.375, 0.875, 0.375, 0.4126, 0.5435, 0.4126, 0.5435, 0.5404, 0.375, 0.5404, 0.375, 0.5404, 0.5435, 0.5404, 0.5435, 0.6836, 0.375, 0.6836, 0.5435, 0.8316, 0.5842, 0.8316, 0.5842, 0.875, 0.5435, 0.875, 0.5435, 0.4126, 0.5842, 0.4126, 0.5842, 0.5404, 0.5435, 0.5404, 0.5435, 0.5404, 0.5842, 0.5404, 0.5842, 0.6836, 0.5435, 0.6836, 0.5435, 0.375, 0.5842, 0.375, 0.5842, 0.4126, 0.5435, 0.4126, 0.5435, 0.6836, 0.5842, 0.6836, 0.5842, 0.8316, 0.5435, 0.8316, 0.375, 0.375, 0.5435, 0.375, 0.5435, 0.4126, 0.375, 0.4126, 0.375, 0.6836, 0.5435, 0.6836, 0.5435, 0.8316, 0.375, 0.8316, 0.5842, 0.6836, 0.625, 0.6836, 0.625, 0.8316, 0.5842, 0.8316, 0.625, 0.5404, 0.7216, 0.5092, 0.7216, 0.7349, 0.625, 0.6836, 0.5842, 0.375, 0.625, 0.375, 0.625, 0.4126, 0.5842, 0.4126, 0.375, 0.4126, 0.375, 0.5404, 0.375, 0.5404, 0.375, 0.4126, 0.375, 0.8316, 0.375, 0.875, 0.375, 0.875, 0.375, 0.8316, 0.375, 0.5404, 0.375, 0.6836, 0.375, 0.6836, 0.375, 0.5404, 0.375, 0.8316, 0.375, 0.875, 0.375, 0.875, 0.375, 0.8316, 0.375, 0.5404, 0.375, 0.6836, 0.375, 0.6836, 0.375, 0.5404, 0.375, 0.6836, 0.375, 0.8316, 0.375, 0.8316, 0.375, 0.6836, 0.375, 0.8316, 0.375, 0.875, 0.375, 0.875, 0.375, 0.8316, 0.375, 0.5404, 0.375, 0.6836, 0.375, 0.6836, 0.375, 0.5404, 0.375, 0.375, 0.375, 0.4126, 0.375, 0.4126, 0.375, 0.375, 0.375, 0.6836, 0.375, 0.8316, 0.375, 0.8316, 0.375, 0.6836, 0.375, 0.4126, 0.375, 0.5404, 0.375, 0.5404, 0.375, 0.4126, 0.375, 0.8316, 0.375, 0.875, 0.375, 0.875, 0.375, 0.8316, 0.375, 0.5404, 0.375, 0.6836, 0.375, 0.6836, 0.375, 0.5404, 0.375, 0.375, 0.375, 0.4126, 0.375, 0.4126, 0.375, 0.375, 0.375, 0.6836, 0.375, 0.8316, 0.375, 0.8316, 0.375, 0.6836, 0.375, 0.4126, 0.375, 0.5404, 0.375, 0.5404, 0.375, 0.4126, 0.375, 0.4126, 0.375, 0.5404, 0.375, 0.5404, 0.375, 0.4126, 0.25, 0.5, 0.2784, 0.5092, 0.2784, 0.7349, 0.25, 0.75, 0.375, 0.375, 0.375, 0.4126, 0.375, 0.4126, 0.375, 0.375, 0.375, 0.6836, 0.375, 0.8316, 0.375, 0.8316, 0.375, 0.6836, 0.375, 0.4126, 0.375, 0.5404, 0.375, 0.5404, 0.375, 0.4126, 0.7216, 0.7349, 0.7216, 0.7349, 0.7216, 0.7349, 0.7216, 0.7349, 0.625, 0.875, 0.625, 0.8316, 0.625, 0.8316, 0.625, 0.875, 0.625, 0.4123, 0.625, 0.375, 0.625, 0.375, 0.625, 0.4121, 0.625, 0.4183, 0.625, 0.375, 0.625, 0.375, 0.625, 0.4166, 0.7216, 0.7349, 0.7216, 0.5762, 0.7216, 0.5762, 0.7216, 0.7349, 0.625, 0.4169, 0.625, 0.375, 0.625, 0.375, 0.625, 0.4191, 0.7216, 0.5762, 0.75, 0.5, 0.75, 0.75, 0.7216, 0.7349, 0.625, 0.875, 0.625, 0.8316, 0.625, 0.8316, 0.625, 0.875, 0.7216, 0.7349, 0.7216, 0.5762, 0.7216, 0.5762, 0.7216, 0.7349, 0.625, 0.875, 0.625, 0.8298, 0.625, 0.8291, 0.625, 0.875, 0.625, 0.875, 0.625, 0.8296, 0.625, 0.8306, 0.625, 0.875, 0.7216, 0.7349, 0.7216, 0.7349, 0.7216, 0.7349, 0.7216, 0.7349, 0.7216, 0.7349, 0.75, 0.75, 0.75, 0.75, 0.7216, 0.7349, 0.7216, 0.7349, 0.7216, 0.7349, 0.7216, 0.7349, 0.7216, 0.7349, 0.625, 0.875, 0.625, 0.8291, 0.625, 0.8296, 0.625, 0.875, 0.7216, 0.7349, 0.7216, 0.5762, 0.7216, 0.5762, 0.7216, 0.7349, 0.625, 0.4191, 0.625, 0.375, 0.625, 0.375, 0.625, 0.4183, 0.625, 0.875, 0.625, 0.8316, 0.625, 0.8298, 0.625, 0.875, 0.625, 0.4121, 0.625, 0.375, 0.625, 0.375, 0.625, 0.4169, 0.7216, 0.7349, 0.7216, 0.5762, 0.7216, 0.5762, 0.7216, 0.7349, 0.7216, 0.7349, 0.7216, 0.7349, 0.7216, 0.7349, 0.7216, 0.7349, 0.625, 0.5404, 0.625, 0.6836, 0.625, 0.6836, 0.625, 0.5404, 0.625, 0.6836, 0.5842, 0.6836, 0.5842, 0.6836, 0.625, 0.6836, 0.625, 0.6836, 0.5842, 0.6836, 0.5842, 0.6836, 0.625, 0.6836, 0.5842, 0.6836, 0.5842, 0.5404, 0.5842, 0.5404, 0.5842, 0.6836, 0.5842, 0.5404, 0.625, 0.5404, 0.625, 0.5404, 0.5842, 0.5404, 0.5842, 0.6836, 0.5842, 0.5404, 0.5842, 0.5404, 0.5842, 0.6836, 0.625, 0.5404, 0.625, 0.6836, 0.625, 0.6836, 0.625, 0.5404, 0.5842, 0.6836, 0.5842, 0.5404, 0.5842, 0.5404, 0.5842, 0.6836, 0.5842, 0.5404, 0.625, 0.5404, 0.625, 0.5404, 0.5842, 0.5404, 0.625, 0.6836, 0.5842, 0.6836, 0.5842, 0.6836, 0.625, 0.6836, 0.5842, 0.5404, 0.625, 0.5404, 0.625, 0.5404, 0.5842, 0.5404, 0.625, 0.6836, 0.5842, 0.6836, 0.5842, 0.6836, 0.625, 0.6836, 0.625, 0.5404, 0.625, 0.6836, 0.625, 0.6836, 0.625, 0.5404, 0.625, 0.6836, 0.5842, 0.6836, 0.5842, 0.6836, 0.625, 0.6836, 0.625, 0.5404, 0.625, 0.6836, 0.625, 0.6836, 0.625, 0.5404, 0.5842, 0.6836, 0.5842, 0.5404, 0.5842, 0.5404, 0.5842, 0.6836, 0.5842, 0.5404, 0.625, 0.5404, 0.625, 0.5404, 0.5842, 0.5404, 0.5969, 0.6578, 0.5973, 0.5678, 0.5973, 0.5678, 0.5969, 0.6578, 0.625, 0.5404, 0.625, 0.6836, 0.625, 0.6836, 0.625, 0.5404, 0.5842, 0.6836, 0.5842, 0.5404, 0.5842, 0.5404, 0.5842, 0.6836, 0.5842, 0.5404, 0.625, 0.5404, 0.625, 0.5404, 0.5842, 0.5404, 0.6116, 0.6587, 0.6111, 0.5668, 0.625, 0.5404, 0.625, 0.6836, 0.6111, 0.5668, 0.5973, 0.5678, 0.5842, 0.5404, 0.625, 0.5404, 0.5969, 0.6578, 0.6116, 0.6587, 0.625, 0.6836, 0.5842, 0.6836, 0.5973, 0.5678, 0.5969, 0.6578, 0.5842, 0.6836, 0.5842, 0.5404, 0.6116, 0.6587, 0.5969, 0.6578, 0.5969, 0.6578, 0.6116, 0.6587, 0.5973, 0.5678, 0.6111, 0.5668, 0.6111, 0.5668, 0.5973, 0.5678, 0.6116, 0.6587, 0.5969, 0.6578, 0.5969, 0.6578, 0.6116, 0.6587, 0.6111, 0.5668, 0.6116, 0.6587, 0.6116, 0.6587, 0.6111, 0.5668, 0.6111, 0.5668, 0.6116, 0.6587, 0.6116, 0.6587, 0.6111, 0.5668, 0.6116, 0.6587, 0.5969, 0.6578, 0.5969, 0.6578, 0.6116, 0.6587, 0.5973, 0.5678, 0.6111, 0.5668, 0.6111, 0.5668, 0.5973, 0.5678, 0.5969, 0.6578, 0.5973, 0.5678, 0.5973, 0.5678, 0.5969, 0.6578, 0.6116, 0.6587, 0.5969, 0.6578, 0.5969, 0.6578, 0.6116, 0.6587, 0.6111, 0.5668, 0.6116, 0.6587, 0.6116, 0.6587, 0.6111, 0.5668, 0.5969, 0.6578, 0.5973, 0.5678, 0.5973, 0.5678, 0.5969, 0.6578, 0.5973, 0.5678, 0.6111, 0.5668, 0.6111, 0.5668, 0.5973, 0.5678, 0.5969, 0.6578, 0.5973, 0.5678, 0.5973, 0.5678, 0.5969, 0.6578, 0.6111, 0.5668, 0.6116, 0.6587, 0.6116, 0.6587, 0.6111, 0.5668, 0.5969, 0.6578, 0.5973, 0.5678, 0.5973, 0.5678, 0.5969, 0.6578, 0.5973, 0.5678, 0.6111, 0.5668, 0.6111, 0.5668, 0.5973, 0.5678, 0.6116, 0.6587, 0.5969, 0.6578, 0.5973, 0.5678, 0.6111, 0.5668, 0.5973, 0.5678, 0.6111, 0.5668, 0.6111, 0.5668, 0.5973, 0.5678, 0.6116, 0.6587, 0.5969, 0.6578, 0.5969, 0.6578, 0.6116, 0.6587, 0.6111, 0.5668, 0.6116, 0.6587, 0.6116, 0.6587, 0.6111, 0.5668, 0.6116, 0.6587, 0.5969, 0.6578, 0.5969, 0.6578, 0.6116, 0.6587, 0.6116, 0.6587, 0.5969, 0.6578, 0.5969, 0.6578, 0.6116, 0.6587, 0.6116, 0.6587, 0.6116, 0.6587, 0.6116, 0.6587, 0.6116, 0.6587, 0.5969, 0.6578, 0.5969, 0.6578, 0.5969, 0.6578, 0.5969, 0.6578, 0.5969, 0.6578, 0.5969, 0.6578, 0.5969, 0.6578, 0.5969, 0.6578, 0.5969, 0.6578, 0.5969, 0.6578, 0.5969, 0.6578, 0.5969, 0.6578, 0.5969, 0.6578, 0.6116, 0.6587, 0.6116, 0.6587, 0.5969, 0.6578, 0.6116, 0.6587, 0.6116, 0.6587, 0.6116, 0.6587, 0.6116, 0.6587, 0.6116, 0.6587, 0.6116, 0.6587, 0.6116, 0.6587, 0.6116, 0.6587, 0.6116, 0.6587, 0.5969, 0.6578, 0.5969, 0.6578, 0.6116, 0.6587, 0.6116, 0.6587, 0.6116, 0.6587, 0.6116, 0.6587, 0.6116, 0.6587, 0.5969, 0.6578, 0.6116, 0.6587, 0.6116, 0.6587, 0.5969, 0.6578, 0.5969, 0.6578, 0.6116, 0.6587, 0.6116, 0.6587, 0.5969, 0.6578, 0.5969, 0.6578, 0.6116, 0.6587, 0.6116, 0.6587, 0.5969, 0.6578, 0.5969, 0.6578, 0.5969, 0.6578, 0.5969, 0.6578, 0.5969, 0.6578, 0.6116, 0.6587, 0.5969, 0.6578, 0.5969, 0.6578, 0.6116, 0.6587, 0.375, 0.5404, 0.375, 0.6836, 0.375, 0.6836, 0.375, 0.5404, 0.375, 0.5404, 0.375, 0.6836, 0.375, 0.6836, 0.375, 0.5404, 0.2784, 0.7349, 0.2784, 0.5092, 0.2784, 0.5092, 0.2784, 0.7349, 0.375, 0.6836, 0.375, 0.8316, 0.375, 0.8316, 0.375, 0.6836, 0.375, 0.6836, 0.375, 0.8316, 0.375, 0.8316, 0.375, 0.6836, 0.2784, 0.7349, 0.2784, 0.5092, 0.2784, 0.5092, 0.2784, 0.7349, 0.375, 0.5404, 0.375, 0.6836, 0.375, 0.6836, 0.375, 0.5404, 0.375, 0.4126, 0.375, 0.5404, 0.375, 0.5404, 0.375, 0.4126, 0.2784, 0.7349, 0.2784, 0.5092, 0.2784, 0.5092, 0.2784, 0.7349, 0.375, 0.4126, 0.375, 0.5404, 0.375, 0.5404, 0.375, 0.4126, 0.375, 0.6836, 0.375, 0.8316, 0.375, 0.8316, 0.375, 0.6836, 0.2784, 0.7349, 0.2784, 0.5092, 0.2784, 0.5092, 0.2784, 0.7349, 0.2784, 0.7349, 0.2784, 0.5092, 0.2784, 0.5092, 0.2784, 0.7349, 0.375, 0.5404, 0.375, 0.6836, 0.375, 0.6836, 0.375, 0.5404, 0.375, 0.4126, 0.375, 0.5404, 0.375, 0.5404, 0.375, 0.4126, 0.375, 0.6836, 0.375, 0.8316, 0.375, 0.8316, 0.375, 0.6836, 0.2971, 0.6838, 0.2971, 0.5553, 0.2971, 0.5553, 0.2971, 0.6838, 0.375, 0.5404, 0.375, 0.6836, 0.375, 0.6836, 0.375, 0.5404, 0.375, 0.4126, 0.375, 0.5404, 0.375, 0.5404, 0.375, 0.4126, 0.375, 0.6836, 0.375, 0.8316, 0.375, 0.8316, 0.375, 0.6836, 0.2971, 0.6838, 0.3563, 0.654, 0.375, 0.6836, 0.2784, 0.7349, 0.3563, 0.654, 0.3563, 0.5728, 0.375, 0.5404, 0.375, 0.6836, 0.3563, 0.5728, 0.2971, 0.5553, 0.2784, 0.5092, 0.375, 0.5404, 0.2971, 0.5553, 0.2971, 0.6838, 0.2784, 0.7349, 0.2784, 0.5092, 0.2971, 0.5553, 0.3563, 0.5728, 0.3563, 0.5728, 0.2971, 0.5553, 0.3563, 0.5728, 0.3563, 0.654, 0.3563, 0.654, 0.3563, 0.5728, 0.2971, 0.5553, 0.3563, 0.5728, 0.3563, 0.5728, 0.2971, 0.5553, 0.3563, 0.654, 0.2971, 0.6838, 0.2971, 0.6838, 0.3563, 0.654, 0.2971, 0.5553, 0.3563, 0.5728, 0.3563, 0.654, 0.2971, 0.6838, 0.2971, 0.6838, 0.2971, 0.6838, 0.2971, 0.6838, 0.2971, 0.6838, 0.2971, 0.6838, 0.2971, 0.5553, 0.2971, 0.5553, 0.2971, 0.6838, 0.3563, 0.5728, 0.3563, 0.654, 0.3563, 0.654, 0.3563, 0.5728, 0.3563, 0.654, 0.2971, 0.6838, 0.2971, 0.6838, 0.3411, 0.6617, 0.2971, 0.6838, 0.3563, 0.654, 0.3563, 0.654, 0.2971, 0.6838, 0.3563, 0.654, 0.3563, 0.654, 0.3563, 0.654, 0.3563, 0.654, 0.3563, 0.654, 0.2971, 0.6838, 0.2971, 0.6838, 0.3563, 0.654, 0.3411, 0.6617, 0.2971, 0.6838, 0.2971, 0.6838, 0.3411, 0.6617, 0.3563, 0.654, 0.3563, 0.654, 0.3411, 0.6617, 0.3411, 0.6617, 0.2971, 0.6838, 0.3563, 0.654, 0.3411, 0.6617, 0.2971, 0.6838, 0.2971, 0.6838, 0.2971, 0.6838, 0.2971, 0.6838, 0.2971, 0.6838, 0.625, 0.4126, 0.625, 0.375, 0.625, 0.375, 0.625, 0.4123, 0.625, 0.875, 0.625, 0.8316, 0.625, 0.8316, 0.625, 0.875, 0.7216, 0.7349, 0.7216, 0.5092, 0.7216, 0.5508, 0.7216, 0.7349, 0.7216, 0.7349, 0.7216, 0.7349, 0.7216, 0.7349, 0.7216, 0.7349, 0.7216, 0.7349, 0.7216, 0.7349, 0.7216, 0.7349, 0.7216, 0.7349, 0.7216, 0.7349, 0.75, 0.75, 0.75, 0.75, 0.7216, 0.7349, 0.7216, 0.7349, 0.7216, 0.7349, 0.7216, 0.7349, 0.7216, 0.7349, 0.625, 0.875, 0.625, 0.8316, 0.625, 0.8316, 0.625, 0.875, 0.7216, 0.7349, 0.7216, 0.7349, 0.7216, 0.7349, 0.7216, 0.7349, 0.375, 0.6836, 0.375, 0.8316, 0.375, 0.8316, 0.375, 0.6836, 0.2784, 0.7349, 0.2784, 0.5092, 0.2784, 0.5092, 0.2784, 0.7349, 0.375, 0.5404, 0.375, 0.6836, 0.375, 0.6836, 0.375, 0.5404, 0.375, 0.4126, 0.375, 0.5404, 0.375, 0.5404, 0.375, 0.4126])
me_cube_003.materials.append(mat_material)
me_cube_003.use_remesh_preserve_volume = False
me_cube_003.use_remesh_preserve_attributes = False
me_cube_003.use_mirror_vertex_groups = False
me_cube_003.update()
me_cube_002 = bpy.data.meshes.new('Cube.002')
me_cube_002.from_pydata([(0.9954, 0.4378, 1.571), (0.8742, 0.1261, 0.1888), (0.9947, 0.1904, 1.567), (0.8742, -0.4706, 0.1989), (0.0, 0.2944, 0.1859), (0.0, -0.04489, 1.652), (0.0, -0.7469, 0.2037), (0.0, 0.4658, 1.676), (0.8742, 0.2098, 0.6769), (0.8742, -0.4021, 0.7176), (0.0, -0.6855, 0.7365), (0.0, 0.3824, 0.6654), (0.9201, 0.3992, 1.02), (0.9361, -0.0925, 1.129), (0.0, -0.5029, 1.133), (0.0, 0.4895, 0.9108), (0.2759, -0.6842, 0.2026), (0.3648, 0.4754, 1.66), (0.2759, 0.2562, 0.1865), (0.3646, 0.006977, 1.634), (0.2759, -0.6211, 0.7322), (0.2759, 0.3432, 0.668), (0.3405, -0.4214, 1.102), (0.3363, 0.4748, 0.9019), (0.2759, -0.6163, -0.4084), (0.8742, -0.4027, -0.4121), (0.8742, 0.194, -0.4222), (0.2759, 0.3241, -0.4245), (0.0, 0.3623, -0.4251), (0.0, -0.6791, -0.4073), (0.2759, -0.6163, -0.4084), (0.8742, -0.4027, -0.4121), (0.8742, 0.194, -0.4222), (0.2759, 0.3241, -0.4245), (0.0, 0.3623, -0.4251), (0.0, -0.6791, -0.4073), (0.2759, -0.488, -1.081), (0.8742, -0.2744, -0.9541), (0.8742, 0.3969, -0.9642), (0.2759, 0.4524, -1.097), (0.0, 0.4906, -1.098), (0.0, -0.5507, -1.08), (0.2152, -0.3977, -1.606), (0.8953, -0.2312, -1.286), (0.8953, 0.2739, -1.294), (0.2152, 0.3353, -1.619), (0.0, 0.3651, -1.619), (0.0, -0.4466, -1.605), (0.1795, 0.05642, 1.882), (0.0, -0.05477, 1.921), (0.0, 0.6904, 2.237), (0.3985, 0.5166, 2.106), (0.9683, 0.2961, 3.381), (0.0, 0.9541, 3.279), (0.7138, 0.7803, 3.185), (0.7286, -0.06336, 4.264), (0.0, -0.1413, 4.445), (0.0, 0.6444, 4.251), (0.7187, 0.4273, 4.194), (0.5732, -0.7198, 1.91), (0.0, -0.9785, 1.858), (0.9534, -0.7822, 3.157), (0.0, -1.026, 2.913), (0.8417, -0.7709, 3.932), (0.0, -0.9691, 3.987), (0.0, 0.9203, 3.907), (0.745, 0.7323, 3.825), (0.925, 0.1743, 3.635), (0.9168, -0.7785, 3.411), (0.0, -1.164, 3.258), (0.0, 0.6872, 2.692), (0.8744, 0.221, 2.911), (0.6042, 0.5134, 2.586), (0.8343, -0.7626, 2.766), (0.0, -1.133, 2.551), (1.149, 0.4141, 1.521), (1.148, 0.1525, 1.513), (1.082, 0.361, 1.068), (1.096, 0.01213, 1.126), (2.451, 0.3376, 1.107), (2.451, 0.1834, 1.101), (2.415, 0.3032, 0.8613), (2.422, 0.1394, 0.8816), (2.635, 0.3252, 1.038), (2.634, 0.1727, 1.032), (2.599, 0.2912, 0.7952), (2.607, 0.1292, 0.8153), (2.794, 0.3114, 0.9867), (2.794, 0.1665, 0.981), (2.75, 0.2791, 0.758), (2.758, 0.1253, 0.7767), (4.054, 0.2834, 0.6442), (4.055, 0.1847, 0.6474), (4.026, 0.2704, 0.5083), (4.029, 0.1704, 0.5143), (4.056, 0.3236, 0.6698), (4.056, 0.1718, 0.6638), (4.01, 0.2897, 0.43), (4.019, 0.1285, 0.4497), (4.557, 0.4503, 0.5659), (4.557, 0.1064, 0.5561), (4.518, 0.4231, 0.416), (4.524, 0.1205, 0.4063), (4.076, 0.3439, 0.499), (4.079, 0.171, 0.4934), (4.104, 0.3568, 0.6349), (4.125, 0.1037, 0.6534), (4.557, 0.4503, 0.5659), (4.557, 0.111, 0.5669), (4.518, 0.4231, 0.416), (4.522, 0.08098, 0.42), (4.825, 0.4534, 0.4012), (4.825, 0.1141, 0.4001), (4.79, 0.4262, 0.3352), (4.793, 0.08415, 0.3354), (4.94, 0.4144, 0.2622), (4.941, 0.1746, 0.2632), (4.917, 0.3965, 0.2189), (4.92, 0.1549, 0.2208), (4.555, -0.03285, 0.5142), (4.522, -0.01877, 0.3644), (4.348, -0.01115, 0.3881), (4.381, -0.03394, 0.5533), (4.557, 0.1064, 0.5561), (4.524, 0.1205, 0.4063), (4.555, -0.03285, 0.5142), (4.522, -0.01877, 0.3644), (4.763, 0.05593, 0.4665), (4.747, 0.06295, 0.3918), (4.763, -0.01354, 0.4456), (4.746, -0.006516, 0.3709), (4.869, 0.04542, 0.4217), (4.857, 0.05088, 0.3636), (4.869, -0.008627, 0.4055), (4.856, -0.003163, 0.3474), (0.2645, -0.4099, -4.302), (0.8193, -0.2767, -4.275), (0.8193, 0.1272, -4.193), (0.2645, 0.1763, -4.184), (0.8918, 0.2711, -1.474), (0.1525, 0.4283, -2.843), (0.8918, -0.2288, -1.467), (0.1525, -0.5091, -2.828), (0.2645, -0.3879, -4.411), (0.8416, -0.2555, -4.38), (0.8416, 0.1484, -4.299), (0.2645, 0.1983, -4.293), (0.2645, -0.3673, -4.513), (0.8193, -0.2342, -4.486), (0.8193, 0.1697, -4.405), (0.2645, 0.2188, -4.395), (0.3931, 0.03294, -7.911), (0.7828, 0.1284, -7.911), (0.7828, 0.3916, -7.911), (0.3931, 0.4267, -7.911), (0.27, -0.1238, -7.911), (0.9058, 0.03184, -7.911), (0.9058, 0.504, -7.911), (0.27, 0.5614, -7.911), (0.3931, 0.03294, -7.974), (0.7828, 0.1284, -7.974), (0.7828, 0.3916, -7.974), (0.3931, 0.4267, -7.974), (0.3424, 0.03294, -8.434), (0.8414, 0.1284, -8.434), (0.8414, 0.3916, -8.434), (0.3424, 0.4267, -8.434), (0.4144, -0.6658, -8.136), (0.9539, -0.5704, -8.136), (0.4144, -0.6658, -8.434), (0.9539, -0.5704, -8.434), (0.5549, -1.24, -8.236), (0.9555, -1.169, -8.236), (0.5549, -1.24, -8.434), (0.9555, -1.169, -8.434), (0.1291, 0.496, 1.895), (0.1289, 0.0317, 1.77), (0.0, -0.04983, 1.798), (0.0, 0.5781, 1.968)], [], [(4, 18, 27, 28), (23, 17, 0, 12), (176, 175, 51, 48), (22, 19, 5, 14), (16, 20, 10, 6), (18, 21, 8, 1), (1, 8, 9, 3), (20, 22, 14, 10), (21, 23, 12, 8), (8, 12, 13, 9), (11, 15, 23, 21), (9, 13, 22, 20), (4, 11, 21, 18), (3, 9, 20, 16), (13, 2, 19, 22), (0, 17, 19, 2), (15, 7, 17, 23), (18, 1, 26, 27), (24, 29, 35, 30), (26, 25, 31, 32), (16, 6, 29, 24), (1, 3, 25, 26), (3, 16, 24, 25), (30, 35, 41, 36), (32, 31, 37, 38), (28, 27, 33, 34), (25, 24, 30, 31), (27, 26, 32, 33), (36, 41, 47, 42), (38, 37, 43, 44), (34, 33, 39, 40), (31, 30, 36, 37), (33, 32, 38, 39), (140, 139, 137, 138), (46, 45, 42, 47), (40, 39, 45, 46), (37, 36, 42, 43), (39, 38, 44, 45), (71, 52, 61, 73), (177, 176, 48, 49), (175, 178, 50, 51), (66, 65, 57, 58), (71, 72, 54, 52), (72, 70, 53, 54), (58, 57, 56, 55), (49, 48, 59, 60), (67, 66, 58, 55), (74, 73, 61, 62), (69, 68, 63, 64), (67, 55, 63, 68), (55, 56, 64, 63), (52, 67, 68, 61), (62, 61, 68, 69), (52, 54, 66, 67), (54, 53, 65, 66), (60, 59, 73, 74), (51, 50, 70, 72), (48, 51, 72, 71), (48, 71, 73, 59), (0, 2, 76, 75), (76, 78, 82, 80), (2, 13, 78, 76), (13, 12, 77, 78), (12, 0, 75, 77), (82, 81, 85, 86), (75, 76, 80, 79), (78, 77, 81, 82), (77, 75, 79, 81), (84, 86, 90, 88), (81, 79, 83, 85), (80, 82, 86, 84), (79, 80, 84, 83), (88, 90, 98, 96), (83, 84, 88, 87), (86, 85, 89, 90), (85, 83, 87, 89), (104, 103, 101, 102), (87, 88, 96, 95), (90, 89, 97, 98), (89, 87, 95, 97), (92, 91, 95, 96), (91, 93, 97, 95), (94, 92, 96, 98), (93, 94, 98, 97), (100, 102, 110, 108), (103, 105, 99, 101), (119, 120, 126, 125), (105, 106, 100, 99), (91, 92, 106, 105), (92, 94, 104, 106), (93, 91, 105, 103), (94, 93, 103, 104), (108, 110, 114, 112), (99, 100, 108, 107), (102, 101, 109, 110), (101, 99, 107, 109), (114, 113, 117, 118), (107, 108, 112, 111), (110, 109, 113, 114), (109, 107, 111, 113), (116, 118, 117, 115), (113, 111, 115, 117), (112, 114, 118, 116), (111, 112, 116, 115), (122, 121, 120, 119), (106, 104, 121, 122), (100, 106, 122, 119), (104, 102, 120, 121), (126, 124, 128, 130), (120, 102, 124, 126), (102, 100, 123, 124), (100, 119, 125, 123), (127, 129, 133, 131), (125, 126, 130, 129), (123, 125, 129, 127), (124, 123, 127, 128), (132, 131, 133, 134), (128, 127, 131, 132), (130, 128, 132, 134), (129, 130, 134, 133), (137, 136, 144, 145), (139, 141, 136, 137), (142, 140, 138, 135), (141, 142, 135, 136), (43, 42, 142, 141), (42, 45, 140, 142), (44, 43, 141, 139), (45, 44, 139, 140), (143, 146, 150, 147), (138, 137, 145, 146), (136, 135, 143, 144), (135, 138, 146, 143), (147, 150, 158, 155), (145, 144, 148, 149), (146, 145, 149, 150), (144, 143, 147, 148), (151, 154, 162, 159), (149, 148, 156, 157), (150, 149, 157, 158), (148, 147, 155, 156), (151, 152, 156, 155), (152, 153, 157, 156), (153, 154, 158, 157), (154, 151, 155, 158), (162, 161, 165, 166), (153, 152, 160, 161), (154, 153, 161, 162), (152, 151, 159, 160), (166, 165, 164, 163), (159, 163, 169, 167), (159, 162, 166, 163), (161, 160, 164, 165), (168, 167, 171, 172), (163, 164, 170, 169), (164, 160, 168, 170), (160, 159, 167, 168), (172, 171, 173, 174), (170, 168, 172, 174), (169, 170, 174, 173), (167, 169, 173, 171), (17, 7, 178, 175), (5, 19, 176, 177), (19, 17, 175, 176)])
_uv = me_cube_002.uv_layers.new(name='UVMap')
_uv.uv.foreach_set('vector', [0.375, 0.375, 0.375, 0.4126, 0.375, 0.4126, 0.375, 0.375, 0.5842, 0.4126, 0.625, 0.4126, 0.625, 0.5404, 0.5842, 0.5404, 0.7216, 0.7349, 0.7216, 0.5427, 0.7216, 0.5762, 0.7216, 0.7349, 0.5842, 0.8316, 0.625, 0.8316, 0.625, 0.875, 0.5842, 0.875, 0.375, 0.8316, 0.5435, 0.8316, 0.5435, 0.875, 0.375, 0.875, 0.375, 0.4126, 0.5435, 0.4126, 0.5435, 0.5404, 0.375, 0.5404, 0.375, 0.5404, 0.5435, 0.5404, 0.5435, 0.6836, 0.375, 0.6836, 0.5435, 0.8316, 0.5842, 0.8316, 0.5842, 0.875, 0.5435, 0.875, 0.5435, 0.4126, 0.5842, 0.4126, 0.5842, 0.5404, 0.5435, 0.5404, 0.5435, 0.5404, 0.5842, 0.5404, 0.5842, 0.6836, 0.5435, 0.6836, 0.5435, 0.375, 0.5842, 0.375, 0.5842, 0.4126, 0.5435, 0.4126, 0.5435, 0.6836, 0.5842, 0.6836, 0.5842, 0.8316, 0.5435, 0.8316, 0.375, 0.375, 0.5435, 0.375, 0.5435, 0.4126, 0.375, 0.4126, 0.375, 0.6836, 0.5435, 0.6836, 0.5435, 0.8316, 0.375, 0.8316, 0.5842, 0.6836, 0.625, 0.6836, 0.625, 0.8316, 0.5842, 0.8316, 0.625, 0.5404, 0.7216, 0.5092, 0.7216, 0.7349, 0.625, 0.6836, 0.5842, 0.375, 0.625, 0.375, 0.625, 0.4126, 0.5842, 0.4126, 0.375, 0.4126, 0.375, 0.5404, 0.375, 0.5404, 0.375, 0.4126, 0.375, 0.8316, 0.375, 0.875, 0.375, 0.875, 0.375, 0.8316, 0.375, 0.5404, 0.375, 0.6836, 0.375, 0.6836, 0.375, 0.5404, 0.375, 0.8316, 0.375, 0.875, 0.375, 0.875, 0.375, 0.8316, 0.375, 0.5404, 0.375, 0.6836, 0.375, 0.6836, 0.375, 0.5404, 0.375, 0.6836, 0.375, 0.8316, 0.375, 0.8316, 0.375, 0.6836, 0.375, 0.8316, 0.375, 0.875, 0.375, 0.875, 0.375, 0.8316, 0.375, 0.5404, 0.375, 0.6836, 0.375, 0.6836, 0.375, 0.5404, 0.375, 0.375, 0.375, 0.4126, 0.375, 0.4126, 0.375, 0.375, 0.375, 0.6836, 0.375, 0.8316, 0.375, 0.8316, 0.375, 0.6836, 0.375, 0.4126, 0.375, 0.5404, 0.375, 0.5404, 0.375, 0.4126, 0.375, 0.8316, 0.375, 0.875, 0.375, 0.875, 0.375, 0.8316, 0.375, 0.5404, 0.375, 0.6836, 0.375, 0.6836, 0.375, 0.5404, 0.375, 0.375, 0.375, 0.4126, 0.375, 0.4126, 0.375, 0.375, 0.375, 0.6836, 0.375, 0.8316, 0.375, 0.8316, 0.375, 0.6836, 0.375, 0.4126, 0.375, 0.5404, 0.375, 0.5404, 0.375, 0.4126, 0.375, 0.4126, 0.375, 0.5404, 0.375, 0.5404, 0.375, 0.4126, 0.25, 0.5, 0.2784, 0.5092, 0.2784, 0.7349, 0.25, 0.75, 0.375, 0.375, 0.375, 0.4126, 0.375, 0.4126, 0.375, 0.375, 0.375, 0.6836, 0.375, 0.8316, 0.375, 0.8316, 0.375, 0.6836, 0.375, 0.4126, 0.375, 0.5404, 0.375, 0.5404, 0.375, 0.4126, 0.7216, 0.7349, 0.7216, 0.7349, 0.7216, 0.7349, 0.7216, 0.7349, 0.625, 0.875, 0.625, 0.8316, 0.625, 0.8316, 0.625, 0.875, 0.625, 0.4123, 0.625, 0.375, 0.625, 0.375, 0.625, 0.4121, 0.625, 0.4183, 0.625, 0.375, 0.625, 0.375, 0.625, 0.4166, 0.7216, 0.7349, 0.7216, 0.5762, 0.7216, 0.5762, 0.7216, 0.7349, 0.625, 0.4169, 0.625, 0.375, 0.625, 0.375, 0.625, 0.4191, 0.7216, 0.5762, 0.75, 0.5, 0.75, 0.75, 0.7216, 0.7349, 0.625, 0.875, 0.625, 0.8316, 0.625, 0.8316, 0.625, 0.875, 0.7216, 0.7349, 0.7216, 0.5762, 0.7216, 0.5762, 0.7216, 0.7349, 0.625, 0.875, 0.625, 0.8298, 0.625, 0.8291, 0.625, 0.875, 0.625, 0.875, 0.625, 0.8296, 0.625, 0.8306, 0.625, 0.875, 0.7216, 0.7349, 0.7216, 0.7349, 0.7216, 0.7349, 0.7216, 0.7349, 0.7216, 0.7349, 0.75, 0.75, 0.75, 0.75, 0.7216, 0.7349, 0.7216, 0.7349, 0.7216, 0.7349, 0.7216, 0.7349, 0.7216, 0.7349, 0.625, 0.875, 0.625, 0.8291, 0.625, 0.8296, 0.625, 0.875, 0.7216, 0.7349, 0.7216, 0.5762, 0.7216, 0.5762, 0.7216, 0.7349, 0.625, 0.4191, 0.625, 0.375, 0.625, 0.375, 0.625, 0.4183, 0.625, 0.875, 0.625, 0.8316, 0.625, 0.8298, 0.625, 0.875, 0.625, 0.4121, 0.625, 0.375, 0.625, 0.375, 0.625, 0.4169, 0.7216, 0.7349, 0.7216, 0.5762, 0.7216, 0.5762, 0.7216, 0.7349, 0.7216, 0.7349, 0.7216, 0.7349, 0.7216, 0.7349, 0.7216, 0.7349, 0.625, 0.5404, 0.625, 0.6836, 0.625, 0.6836, 0.625, 0.5404, 0.625, 0.6836, 0.5842, 0.6836, 0.5842, 0.6836, 0.625, 0.6836, 0.625, 0.6836, 0.5842, 0.6836, 0.5842, 0.6836, 0.625, 0.6836, 0.5842, 0.6836, 0.5842, 0.5404, 0.5842, 0.5404, 0.5842, 0.6836, 0.5842, 0.5404, 0.625, 0.5404, 0.625, 0.5404, 0.5842, 0.5404, 0.5842, 0.6836, 0.5842, 0.5404, 0.5842, 0.5404, 0.5842, 0.6836, 0.625, 0.5404, 0.625, 0.6836, 0.625, 0.6836, 0.625, 0.5404, 0.5842, 0.6836, 0.5842, 0.5404, 0.5842, 0.5404, 0.5842, 0.6836, 0.5842, 0.5404, 0.625, 0.5404, 0.625, 0.5404, 0.5842, 0.5404, 0.625, 0.6836, 0.5842, 0.6836, 0.5842, 0.6836, 0.625, 0.6836, 0.5842, 0.5404, 0.625, 0.5404, 0.625, 0.5404, 0.5842, 0.5404, 0.625, 0.6836, 0.5842, 0.6836, 0.5842, 0.6836, 0.625, 0.6836, 0.625, 0.5404, 0.625, 0.6836, 0.625, 0.6836, 0.625, 0.5404, 0.625, 0.6836, 0.5842, 0.6836, 0.5842, 0.6836, 0.625, 0.6836, 0.625, 0.5404, 0.625, 0.6836, 0.625, 0.6836, 0.625, 0.5404, 0.5842, 0.6836, 0.5842, 0.5404, 0.5842, 0.5404, 0.5842, 0.6836, 0.5842, 0.5404, 0.625, 0.5404, 0.625, 0.5404, 0.5842, 0.5404, 0.5969, 0.6578, 0.5973, 0.5678, 0.5973, 0.5678, 0.5969, 0.6578, 0.625, 0.5404, 0.625, 0.6836, 0.625, 0.6836, 0.625, 0.5404, 0.5842, 0.6836, 0.5842, 0.5404, 0.5842, 0.5404, 0.5842, 0.6836, 0.5842, 0.5404, 0.625, 0.5404, 0.625, 0.5404, 0.5842, 0.5404, 0.6116, 0.6587, 0.6111, 0.5668, 0.625, 0.5404, 0.625, 0.6836, 0.6111, 0.5668, 0.5973, 0.5678, 0.5842, 0.5404, 0.625, 0.5404, 0.5969, 0.6578, 0.6116, 0.6587, 0.625, 0.6836, 0.5842, 0.6836, 0.5973, 0.5678, 0.5969, 0.6578, 0.5842, 0.6836, 0.5842, 0.5404, 0.6116, 0.6587, 0.5969, 0.6578, 0.5969, 0.6578, 0.6116, 0.6587, 0.5973, 0.5678, 0.6111, 0.5668, 0.6111, 0.5668, 0.5973, 0.5678, 0.6116, 0.6587, 0.5969, 0.6578, 0.5969, 0.6578, 0.6116, 0.6587, 0.6111, 0.5668, 0.6116, 0.6587, 0.6116, 0.6587, 0.6111, 0.5668, 0.6111, 0.5668, 0.6116, 0.6587, 0.6116, 0.6587, 0.6111, 0.5668, 0.6116, 0.6587, 0.5969, 0.6578, 0.5969, 0.6578, 0.6116, 0.6587, 0.5973, 0.5678, 0.6111, 0.5668, 0.6111, 0.5668, 0.5973, 0.5678, 0.5969, 0.6578, 0.5973, 0.5678, 0.5973, 0.5678, 0.5969, 0.6578, 0.6116, 0.6587, 0.5969, 0.6578, 0.5969, 0.6578, 0.6116, 0.6587, 0.6111, 0.5668, 0.6116, 0.6587, 0.6116, 0.6587, 0.6111, 0.5668, 0.5969, 0.6578, 0.5973, 0.5678, 0.5973, 0.5678, 0.5969, 0.6578, 0.5973, 0.5678, 0.6111, 0.5668, 0.6111, 0.5668, 0.5973, 0.5678, 0.5969, 0.6578, 0.5973, 0.5678, 0.5973, 0.5678, 0.5969, 0.6578, 0.6111, 0.5668, 0.6116, 0.6587, 0.6116, 0.6587, 0.6111, 0.5668, 0.5969, 0.6578, 0.5973, 0.5678, 0.5973, 0.5678, 0.5969, 0.6578, 0.5973, 0.5678, 0.6111, 0.5668, 0.6111, 0.5668, 0.5973, 0.5678, 0.6116, 0.6587, 0.5969, 0.6578, 0.5973, 0.5678, 0.6111, 0.5668, 0.5973, 0.5678, 0.6111, 0.5668, 0.6111, 0.5668, 0.5973, 0.5678, 0.6116, 0.6587, 0.5969, 0.6578, 0.5969, 0.6578, 0.6116, 0.6587, 0.6111, 0.5668, 0.6116, 0.6587, 0.6116, 0.6587, 0.6111, 0.5668, 0.6116, 0.6587, 0.5969, 0.6578, 0.5969, 0.6578, 0.6116, 0.6587, 0.6116, 0.6587, 0.5969, 0.6578, 0.5969, 0.6578, 0.6116, 0.6587, 0.6116, 0.6587, 0.6116, 0.6587, 0.6116, 0.6587, 0.6116, 0.6587, 0.5969, 0.6578, 0.5969, 0.6578, 0.5969, 0.6578, 0.5969, 0.6578, 0.5969, 0.6578, 0.5969, 0.6578, 0.5969, 0.6578, 0.5969, 0.6578, 0.5969, 0.6578, 0.5969, 0.6578, 0.5969, 0.6578, 0.5969, 0.6578, 0.5969, 0.6578, 0.6116, 0.6587, 0.6116, 0.6587, 0.5969, 0.6578, 0.6116, 0.6587, 0.6116, 0.6587, 0.6116, 0.6587, 0.6116, 0.6587, 0.6116, 0.6587, 0.6116, 0.6587, 0.6116, 0.6587, 0.6116, 0.6587, 0.6116, 0.6587, 0.5969, 0.6578, 0.5969, 0.6578, 0.6116, 0.6587, 0.6116, 0.6587, 0.6116, 0.6587, 0.6116, 0.6587, 0.6116, 0.6587, 0.5969, 0.6578, 0.6116, 0.6587, 0.6116, 0.6587, 0.5969, 0.6578, 0.5969, 0.6578, 0.6116, 0.6587, 0.6116, 0.6587, 0.5969, 0.6578, 0.5969, 0.6578, 0.6116, 0.6587, 0.6116, 0.6587, 0.5969, 0.6578, 0.5969, 0.6578, 0.5969, 0.6578, 0.5969, 0.6578, 0.5969, 0.6578, 0.6116, 0.6587, 0.5969, 0.6578, 0.5969, 0.6578, 0.6116, 0.6587, 0.375, 0.5404, 0.375, 0.6836, 0.375, 0.6836, 0.375, 0.5404, 0.375, 0.5404, 0.375, 0.6836, 0.375, 0.6836, 0.375, 0.5404, 0.2784, 0.7349, 0.2784, 0.5092, 0.2784, 0.5092, 0.2784, 0.7349, 0.375, 0.6836, 0.375, 0.8316, 0.375, 0.8316, 0.375, 0.6836, 0.375, 0.6836, 0.375, 0.8316, 0.375, 0.8316, 0.375, 0.6836, 0.2784, 0.7349, 0.2784, 0.5092, 0.2784, 0.5092, 0.2784, 0.7349, 0.375, 0.5404, 0.375, 0.6836, 0.375, 0.6836, 0.375, 0.5404, 0.375, 0.4126, 0.375, 0.5404, 0.375, 0.5404, 0.375, 0.4126, 0.2784, 0.7349, 0.2784, 0.5092, 0.2784, 0.5092, 0.2784, 0.7349, 0.375, 0.4126, 0.375, 0.5404, 0.375, 0.5404, 0.375, 0.4126, 0.375, 0.6836, 0.375, 0.8316, 0.375, 0.8316, 0.375, 0.6836, 0.2784, 0.7349, 0.2784, 0.5092, 0.2784, 0.5092, 0.2784, 0.7349, 0.2784, 0.7349, 0.2784, 0.5092, 0.2784, 0.5092, 0.2784, 0.7349, 0.375, 0.5404, 0.375, 0.6836, 0.375, 0.6836, 0.375, 0.5404, 0.375, 0.4126, 0.375, 0.5404, 0.375, 0.5404, 0.375, 0.4126, 0.375, 0.6836, 0.375, 0.8316, 0.375, 0.8316, 0.375, 0.6836, 0.2971, 0.6838, 0.2971, 0.5553, 0.2971, 0.5553, 0.2971, 0.6838, 0.375, 0.5404, 0.375, 0.6836, 0.375, 0.6836, 0.375, 0.5404, 0.375, 0.4126, 0.375, 0.5404, 0.375, 0.5404, 0.375, 0.4126, 0.375, 0.6836, 0.375, 0.8316, 0.375, 0.8316, 0.375, 0.6836, 0.2971, 0.6838, 0.3563, 0.654, 0.375, 0.6836, 0.2784, 0.7349, 0.3563, 0.654, 0.3563, 0.5728, 0.375, 0.5404, 0.375, 0.6836, 0.3563, 0.5728, 0.2971, 0.5553, 0.2784, 0.5092, 0.375, 0.5404, 0.2971, 0.5553, 0.2971, 0.6838, 0.2784, 0.7349, 0.2784, 0.5092, 0.2971, 0.5553, 0.3563, 0.5728, 0.3563, 0.5728, 0.2971, 0.5553, 0.3563, 0.5728, 0.3563, 0.654, 0.3563, 0.654, 0.3563, 0.5728, 0.2971, 0.5553, 0.3563, 0.5728, 0.3563, 0.5728, 0.2971, 0.5553, 0.3563, 0.654, 0.2971, 0.6838, 0.2971, 0.6838, 0.3563, 0.654, 0.2971, 0.5553, 0.3563, 0.5728, 0.3563, 0.654, 0.2971, 0.6838, 0.2971, 0.6838, 0.2971, 0.6838, 0.2971, 0.6838, 0.2971, 0.6838, 0.2971, 0.6838, 0.2971, 0.5553, 0.2971, 0.5553, 0.2971, 0.6838, 0.3563, 0.5728, 0.3563, 0.654, 0.3563, 0.654, 0.3563, 0.5728, 0.3563, 0.654, 0.2971, 0.6838, 0.2971, 0.6838, 0.3411, 0.6617, 0.2971, 0.6838, 0.3563, 0.654, 0.3563, 0.654, 0.2971, 0.6838, 0.3563, 0.654, 0.3563, 0.654, 0.3563, 0.654, 0.3563, 0.654, 0.3563, 0.654, 0.2971, 0.6838, 0.2971, 0.6838, 0.3563, 0.654, 0.3411, 0.6617, 0.2971, 0.6838, 0.2971, 0.6838, 0.3411, 0.6617, 0.3563, 0.654, 0.3563, 0.654, 0.3411, 0.6617, 0.3411, 0.6617, 0.2971, 0.6838, 0.3563, 0.654, 0.3411, 0.6617, 0.2971, 0.6838, 0.2971, 0.6838, 0.2971, 0.6838, 0.2971, 0.6838, 0.2971, 0.6838, 0.625, 0.4126, 0.625, 0.375, 0.625, 0.375, 0.625, 0.4123, 0.625, 0.875, 0.625, 0.8316, 0.625, 0.8316, 0.625, 0.875, 0.7216, 0.7349, 0.7216, 0.5092, 0.7216, 0.5427, 0.7216, 0.7349])
me_cube_002.materials.append(mat_material)
me_cube_002.use_remesh_preserve_volume = False
me_cube_002.use_remesh_preserve_attributes = False
me_cube_002.use_mirror_vertex_groups = False
me_cube_002.update()
me_cube_001 = bpy.data.meshes.new('Cube.001')
me_cube_001.from_pydata([(1.163, 0.4507, 0.825), (0.6375, 0.1573, -0.5495), (1.163, 0.1781, 0.7937), (0.6375, -0.4657, -0.5388), (0.0, 0.3439, -0.6706), (0.0, -0.0418, 0.9953), (0.0, -0.7875, -0.2458), (0.0, 0.2453, 1.313), (0.6452, 0.208, -0.1504), (0.6535, -0.4207, -0.09278), (0.0, -0.9265, 0.2292), (0.0, 0.4438, -0.1256), (0.9942, 0.4693, 0.2384), (1.014, -0.1244, 0.3699), (0.0, -0.6016, 0.5624), (0.0, 0.5264, 0.1794), (0.2139, -0.7162, -0.2471), (0.237, 0.4352, 0.7941), (0.2139, 0.3004, -0.6699), (0.2368, -0.006244, 0.8843), (0.4488, -0.8534, 0.2374), (0.2139, 0.3993, -0.1227), (0.5006, -0.4534, 0.6557), (0.2725, 0.4822, 0.316), (0.2139, -0.6046, -1.567), (0.8449, -0.4103, -1.484), (0.8024, 0.1747, -1.292), (0.2139, 0.3667, -1.239), (0.0, 0.4073, -1.224), (0.0, -0.6712, -1.592), (0.2139, -0.6046, -1.567), (0.8449, -0.4103, -1.484), (0.8024, 0.1747, -1.292), (0.2139, 0.3667, -1.239), (0.0, 0.4073, -1.224), (0.0, -0.6712, -1.592), (0.2139, -0.4342, -2.275), (1.084, -0.2528, -2.075), (1.084, 0.5122, -1.802), (0.2139, 0.6172, -1.895), (0.0, 0.6056, -1.879), (0.0, -0.4229, -2.3), (0.2753, -0.2359, -2.791), (1.196, -0.2096, -2.347), (1.196, 0.4974, -2.142), (0.2753, 0.7136, -2.495), (0.0, 0.6931, -2.483), (0.0, -0.1693, -2.81), (0.2079, 0.001166, 1.433), (0.0, -0.05456, 1.427), (0.0, 0.2819, 1.635), (0.208, 0.1948, 1.594), (0.4198, 0.1213, 2.159), (0.0, 0.4511, 2.108), (0.2923, 0.364, 2.061), (0.2996, -0.05887, 2.602), (0.0, -0.09792, 2.693), (0.0, 0.2959, 2.595), (0.2947, 0.1871, 2.567), (0.2218, -0.3879, 1.422), (0.0, -0.5176, 1.396), (0.4123, -0.4192, 2.047), (0.0, -0.5416, 1.925), (0.3564, -0.4135, 2.436), (0.0, -0.5129, 2.463), (0.0, 0.4341, 2.423), (0.3079, 0.3399, 2.382), (0.3981, 0.06022, 2.287), (0.394, -0.4173, 2.174), (0.0, -0.6105, 2.097), (0.0, 0.3173, 1.814), (0.3727, 0.08367, 1.924), (0.2373, 0.2302, 1.761), (0.3526, -0.4094, 1.851), (0.0, -0.5949, 1.743), (1.349, 0.4612, 0.7518), (1.348, 0.1715, 0.7153), (1.307, 0.4231, 0.2701), (1.325, 0.001977, 0.3402), (1.979, 0.4109, 0.6421), (1.979, 0.1877, 0.6333), (1.927, 0.3612, 0.287), (1.938, 0.1241, 0.3164), (2.123, 0.4109, 0.6211), (2.122, 0.1877, 0.6123), (2.071, 0.3612, 0.266), (2.082, 0.1241, 0.2954), (2.275, 0.4109, 0.5987), (2.274, 0.1877, 0.5899), (2.223, 0.3612, 0.2436), (2.234, 0.1241, 0.273), (3.944, 0.3518, 0.3656), (3.946, 0.2067, 0.3704), (3.911, 0.3328, 0.1642), (3.916, 0.1857, 0.1732), (3.946, 0.4109, 0.4033), (3.945, 0.1877, 0.3945), (3.894, 0.3612, 0.0482), (3.905, 0.1241, 0.0776), (4.466, 0.5069, 0.2702), (4.466, 0.1525, 0.26), (4.433, 0.4789, 0.1141), (4.439, 0.167, 0.1043), (3.986, 0.4408, 0.1537), (3.991, 0.1866, 0.1456), (4.019, 0.4598, 0.3552), (4.017, 0.1497, 0.341), (4.466, 0.5069, 0.2702), (4.466, 0.1572, 0.2712), (4.433, 0.4789, 0.1141), (4.436, 0.1263, 0.1184), (4.749, 0.5102, 0.1125), (4.75, 0.1605, 0.1114), (4.716, 0.4821, 0.04302), (4.72, 0.1296, 0.04338), (4.874, 0.4699, -0.02541), (4.875, 0.2228, -0.02432), (4.852, 0.4515, -0.07102), (4.856, 0.2025, -0.06897), (4.467, 0.009014, 0.2168), (4.439, 0.02352, 0.06111), (4.259, 0.03138, 0.07772), (4.286, 0.007892, 0.2494), (4.466, 0.1525, 0.26), (4.439, 0.167, 0.1043), (4.467, 0.009014, 0.2168), (4.439, 0.02352, 0.06111), (4.683, 0.1005, 0.1771), (4.669, 0.1077, 0.09939), (4.683, 0.02892, 0.1555), (4.67, 0.03615, 0.07785), (4.794, 0.08968, 0.1357), (4.784, 0.09531, 0.07526), (4.794, 0.03398, 0.1189), (4.784, 0.03961, 0.0585), (0.5902, -0.4478, -4.981), (1.2, -0.2996, -4.88), (1.189, 0.1499, -4.79), (0.575, 0.2046, -4.851), (1.154, 0.5666, -2.454), (0.2368, 0.3863, -2.898), (1.154, -0.08243, -2.658), (0.2368, -0.1364, -2.885), (0.6043, -0.4233, -5.102), (1.238, -0.2759, -4.994), (1.228, 0.1736, -4.904), (0.5891, 0.2291, -4.972), (0.6176, -0.4004, -5.215), (1.227, -0.2522, -5.114), (1.217, 0.1973, -5.024), (0.6023, 0.2519, -5.085), (0.8622, 0.3241, -7.897), (1.232, 0.4146, -7.897), (1.232, 0.6641, -7.897), (0.8622, 0.6975, -7.897), (0.7456, 0.1755, -7.897), (1.348, 0.3231, -7.897), (1.348, 0.7707, -7.897), (0.7456, 0.8251, -7.897), (0.8622, 0.3241, -7.957), (1.232, 0.4146, -7.957), (1.232, 0.6641, -7.957), (0.8622, 0.6975, -7.957), (0.8142, 0.3241, -8.392), (1.287, 0.4146, -8.392), (1.287, 0.6641, -8.392), (0.8142, 0.6975, -8.392), (0.8825, -0.3384, -8.11), (1.394, -0.248, -8.11), (0.8825, -0.3384, -8.392), (1.394, -0.248, -8.392), (1.016, -0.8827, -8.205), (1.396, -0.8155, -8.205), (1.016, -0.8827, -8.392), (1.396, -0.8155, -8.392), (0.2753, -0.2359, -2.791), (1.009, -0.2096, -2.347), (1.125, -0.08243, -2.658), (0.2368, -0.1364, -2.885)], [], [(4, 18, 27, 28), (23, 17, 0, 12), (19, 17, 51, 48), (22, 19, 5, 14), (16, 20, 10, 6), (18, 21, 8, 1), (1, 8, 9, 3), (20, 22, 14, 10), (21, 23, 12, 8), (8, 12, 13, 9), (11, 15, 23, 21), (9, 13, 22, 20), (4, 11, 21, 18), (3, 9, 20, 16), (13, 2, 19, 22), (0, 17, 19, 2), (15, 7, 17, 23), (18, 1, 26, 27), (24, 29, 35, 30), (26, 25, 31, 32), (16, 6, 29, 24), (1, 3, 25, 26), (3, 16, 24, 25), (30, 35, 41, 36), (32, 31, 37, 38), (28, 27, 33, 34), (25, 24, 30, 31), (27, 26, 32, 33), (36, 41, 47, 42), (38, 37, 43, 44), (34, 33, 39, 40), (31, 30, 36, 37), (33, 32, 38, 39), (140, 139, 137, 138), (46, 45, 42, 47), (40, 39, 45, 46), (37, 36, 42, 43), (39, 38, 44, 45), (71, 52, 61, 73), (5, 19, 48, 49), (17, 7, 50, 51), (66, 65, 57, 58), (71, 72, 54, 52), (72, 70, 53, 54), (58, 57, 56, 55), (49, 48, 59, 60), (67, 66, 58, 55), (74, 73, 61, 62), (69, 68, 63, 64), (67, 55, 63, 68), (55, 56, 64, 63), (52, 67, 68, 61), (62, 61, 68, 69), (52, 54, 66, 67), (54, 53, 65, 66), (60, 59, 73, 74), (51, 50, 70, 72), (48, 51, 72, 71), (48, 71, 73, 59), (0, 2, 76, 75), (76, 78, 82, 80), (2, 13, 78, 76), (13, 12, 77, 78), (12, 0, 75, 77), (82, 81, 85, 86), (75, 76, 80, 79), (78, 77, 81, 82), (77, 75, 79, 81), (84, 86, 90, 88), (81, 79, 83, 85), (80, 82, 86, 84), (79, 80, 84, 83), (88, 90, 98, 96), (83, 84, 88, 87), (86, 85, 89, 90), (85, 83, 87, 89), (104, 103, 101, 102), (87, 88, 96, 95), (90, 89, 97, 98), (89, 87, 95, 97), (92, 91, 95, 96), (91, 93, 97, 95), (94, 92, 96, 98), (93, 94, 98, 97), (100, 102, 110, 108), (103, 105, 99, 101), (119, 120, 126, 125), (105, 106, 100, 99), (91, 92, 106, 105), (92, 94, 104, 106), (93, 91, 105, 103), (94, 93, 103, 104), (108, 110, 114, 112), (99, 100, 108, 107), (102, 101, 109, 110), (101, 99, 107, 109), (114, 113, 117, 118), (107, 108, 112, 111), (110, 109, 113, 114), (109, 107, 111, 113), (116, 118, 117, 115), (113, 111, 115, 117), (112, 114, 118, 116), (111, 112, 116, 115), (122, 121, 120, 119), (106, 104, 121, 122), (100, 106, 122, 119), (104, 102, 120, 121), (126, 124, 128, 130), (120, 102, 124, 126), (102, 100, 123, 124), (100, 119, 125, 123), (127, 129, 133, 131), (125, 126, 130, 129), (123, 125, 129, 127), (124, 123, 127, 128), (132, 131, 133, 134), (128, 127, 131, 132), (130, 128, 132, 134), (129, 130, 134, 133), (137, 136, 144, 145), (139, 141, 136, 137), (142, 140, 138, 135), (141, 142, 135, 136), (42, 45, 140, 142), (44, 43, 141, 139), (45, 44, 139, 140), (143, 146, 150, 147), (138, 137, 145, 146), (136, 135, 143, 144), (135, 138, 146, 143), (147, 150, 158, 155), (145, 144, 148, 149), (146, 145, 149, 150), (144, 143, 147, 148), (151, 154, 162, 159), (149, 148, 156, 157), (150, 149, 157, 158), (148, 147, 155, 156), (151, 152, 156, 155), (152, 153, 157, 156), (153, 154, 158, 157), (154, 151, 155, 158), (162, 161, 165, 166), (153, 152, 160, 161), (154, 153, 161, 162), (152, 151, 159, 160), (166, 165, 164, 163), (159, 163, 169, 167), (159, 162, 166, 163), (161, 160, 164, 165), (168, 167, 171, 172), (163, 164, 170, 169), (164, 160, 168, 170), (160, 159, 167, 168), (172, 171, 173, 174), (170, 168, 172, 174), (169, 170, 174, 173), (167, 169, 173, 171), (176, 175, 178, 177)])
_uv = me_cube_001.uv_layers.new(name='UVMap')
_uv.uv.foreach_set('vector', [0.375, 0.375, 0.375, 0.4126, 0.375, 0.4126, 0.375, 0.375, 0.5842, 0.4126, 0.625, 0.4126, 0.625, 0.5404, 0.5842, 0.5404, 0.7216, 0.7349, 0.7216, 0.5092, 0.7216, 0.5762, 0.7216, 0.7349, 0.5842, 0.8316, 0.625, 0.8316, 0.625, 0.875, 0.5842, 0.875, 0.375, 0.8316, 0.5435, 0.8316, 0.5435, 0.875, 0.375, 0.875, 0.375, 0.4126, 0.5435, 0.4126, 0.4729, 0.5404, 0.375, 0.5404, 0.375, 0.5404, 0.4729, 0.5404, 0.4811, 0.6836, 0.375, 0.6836, 0.5435, 0.8316, 0.5842, 0.8316, 0.5842, 0.875, 0.5435, 0.875, 0.5435, 0.4126, 0.5842, 0.4126, 0.5842, 0.5404, 0.4729, 0.5404, 0.4729, 0.5404, 0.5842, 0.5404, 0.5842, 0.6836, 0.4811, 0.6836, 0.5435, 0.375, 0.5842, 0.375, 0.5842, 0.4126, 0.5435, 0.4126, 0.4811, 0.6836, 0.5842, 0.6836, 0.5842, 0.8316, 0.5435, 0.8316, 0.375, 0.375, 0.5435, 0.375, 0.5435, 0.4126, 0.375, 0.4126, 0.375, 0.6836, 0.4811, 0.6836, 0.5435, 0.8316, 0.375, 0.8316, 0.5842, 0.6836, 0.625, 0.6836, 0.625, 0.8316, 0.5842, 0.8316, 0.625, 0.5404, 0.7216, 0.5092, 0.7216, 0.7349, 0.625, 0.6836, 0.5842, 0.375, 0.625, 0.375, 0.625, 0.4126, 0.5842, 0.4126, 0.375, 0.4126, 0.375, 0.5404, 0.375, 0.5404, 0.375, 0.4126, 0.375, 0.8316, 0.375, 0.875, 0.375, 0.875, 0.375, 0.8316, 0.375, 0.5404, 0.375, 0.6836, 0.375, 0.6836, 0.375, 0.5404, 0.375, 0.8316, 0.375, 0.875, 0.375, 0.875, 0.375, 0.8316, 0.375, 0.5404, 0.375, 0.6836, 0.375, 0.6836, 0.375, 0.5404, 0.375, 0.6836, 0.375, 0.8316, 0.375, 0.8316, 0.375, 0.6836, 0.375, 0.8316, 0.375, 0.875, 0.375, 0.875, 0.375, 0.8316, 0.375, 0.5404, 0.375, 0.6836, 0.375, 0.6836, 0.375, 0.5404, 0.375, 0.375, 0.375, 0.4126, 0.375, 0.4126, 0.375, 0.375, 0.375, 0.6836, 0.375, 0.8316, 0.375, 0.8316, 0.375, 0.6836, 0.375, 0.4126, 0.375, 0.5404, 0.375, 0.5404, 0.375, 0.4126, 0.375, 0.8316, 0.375, 0.875, 0.375, 0.875, 0.375, 0.8316, 0.375, 0.5404, 0.375, 0.6836, 0.375, 0.6836, 0.375, 0.5404, 0.375, 0.375, 0.375, 0.4126, 0.375, 0.4126, 0.375, 0.375, 0.375, 0.6836, 0.375, 0.8316, 0.375, 0.8316, 0.375, 0.6836, 0.375, 0.4126, 0.375, 0.5404, 0.375, 0.5404, 0.375, 0.4126, 0.375, 0.4126, 0.375, 0.5404, 0.375, 0.5404, 0.375, 0.4126, 0.25, 0.5, 0.2784, 0.5092, 0.2784, 0.7349, 0.25, 0.75, 0.375, 0.375, 0.375, 0.4126, 0.375, 0.4126, 0.375, 0.375, 0.375, 0.6836, 0.375, 0.8316, 0.375, 0.8316, 0.375, 0.6836, 0.375, 0.4126, 0.375, 0.5404, 0.375, 0.5404, 0.375, 0.4126, 0.7216, 0.7349, 0.7216, 0.7349, 0.7216, 0.7349, 0.7216, 0.7349, 0.625, 0.875, 0.625, 0.8316, 0.625, 0.8316, 0.625, 0.875, 0.625, 0.4126, 0.625, 0.375, 0.625, 0.375, 0.625, 0.4121, 0.625, 0.4183, 0.625, 0.375, 0.625, 0.375, 0.625, 0.4166, 0.7216, 0.7349, 0.7216, 0.5762, 0.7216, 0.5762, 0.7216, 0.7349, 0.625, 0.4169, 0.625, 0.375, 0.625, 0.375, 0.625, 0.4191, 0.7216, 0.5762, 0.75, 0.5, 0.75, 0.75, 0.7216, 0.7349, 0.625, 0.875, 0.625, 0.8316, 0.625, 0.8316, 0.625, 0.875, 0.7216, 0.7349, 0.7216, 0.5762, 0.7216, 0.5762, 0.7216, 0.7349, 0.625, 0.875, 0.625, 0.8298, 0.625, 0.8291, 0.625, 0.875, 0.625, 0.875, 0.625, 0.8296, 0.625, 0.8306, 0.625, 0.875, 0.7216, 0.7349, 0.7216, 0.7349, 0.7216, 0.7349, 0.7216, 0.7349, 0.7216, 0.7349, 0.75, 0.75, 0.75, 0.75, 0.7216, 0.7349, 0.7216, 0.7349, 0.7216, 0.7349, 0.7216, 0.7349, 0.7216, 0.7349, 0.625, 0.875, 0.625, 0.8291, 0.625, 0.8296, 0.625, 0.875, 0.7216, 0.7349, 0.7216, 0.5762, 0.7216, 0.5762, 0.7216, 0.7349, 0.625, 0.4191, 0.625, 0.375, 0.625, 0.375, 0.625, 0.4183, 0.625, 0.875, 0.625, 0.8316, 0.625, 0.8298, 0.625, 0.875, 0.625, 0.4121, 0.625, 0.375, 0.625, 0.375, 0.625, 0.4169, 0.7216, 0.7349, 0.7216, 0.5762, 0.7216, 0.5762, 0.7216, 0.7349, 0.7216, 0.7349, 0.7216, 0.7349, 0.7216, 0.7349, 0.7216, 0.7349, 0.625, 0.5404, 0.625, 0.6836, 0.625, 0.6836, 0.625, 0.5404, 0.625, 0.6836, 0.5842, 0.6836, 0.5842, 0.6836, 0.625, 0.6836, 0.625, 0.6836, 0.5842, 0.6836, 0.5842, 0.6836, 0.625, 0.6836, 0.5842, 0.6836, 0.5842, 0.5404, 0.5842, 0.5404, 0.5842, 0.6836, 0.5842, 0.5404, 0.625, 0.5404, 0.625, 0.5404, 0.5842, 0.5404, 0.5842, 0.6836, 0.5842, 0.5404, 0.5842, 0.5404, 0.5842, 0.6836, 0.625, 0.5404, 0.625, 0.6836, 0.625, 0.6836, 0.625, 0.5404, 0.5842, 0.6836, 0.5842, 0.5404, 0.5842, 0.5404, 0.5842, 0.6836, 0.5842, 0.5404, 0.625, 0.5404, 0.625, 0.5404, 0.5842, 0.5404, 0.625, 0.6836, 0.5842, 0.6836, 0.5842, 0.6836, 0.625, 0.6836, 0.5842, 0.5404, 0.625, 0.5404, 0.625, 0.5404, 0.5842, 0.5404, 0.625, 0.6836, 0.5842, 0.6836, 0.5842, 0.6836, 0.625, 0.6836, 0.625, 0.5404, 0.625, 0.6836, 0.625, 0.6836, 0.625, 0.5404, 0.625, 0.6836, 0.5842, 0.6836, 0.5842, 0.6836, 0.625, 0.6836, 0.625, 0.5404, 0.625, 0.6836, 0.625, 0.6836, 0.625, 0.5404, 0.5842, 0.6836, 0.5842, 0.5404, 0.5842, 0.5404, 0.5842, 0.6836, 0.5842, 0.5404, 0.625, 0.5404, 0.625, 0.5404, 0.5842, 0.5404, 0.5969, 0.6578, 0.5973, 0.5678, 0.5973, 0.5678, 0.5969, 0.6578, 0.625, 0.5404, 0.625, 0.6836, 0.625, 0.6836, 0.625, 0.5404, 0.5842, 0.6836, 0.5842, 0.5404, 0.5842, 0.5404, 0.5842, 0.6836, 0.5842, 0.5404, 0.625, 0.5404, 0.625, 0.5404, 0.5842, 0.5404, 0.6116, 0.6587, 0.6111, 0.5668, 0.625, 0.5404, 0.625, 0.6836, 0.6111, 0.5668, 0.5973, 0.5678, 0.5842, 0.5404, 0.625, 0.5404, 0.5969, 0.6578, 0.6116, 0.6587, 0.625, 0.6836, 0.5842, 0.6836, 0.5973, 0.5678, 0.5969, 0.6578, 0.5842, 0.6836, 0.5842, 0.5404, 0.6116, 0.6587, 0.5969, 0.6578, 0.5969, 0.6578, 0.6116, 0.6587, 0.5973, 0.5678, 0.6111, 0.5668, 0.6111, 0.5668, 0.5973, 0.5678, 0.6116, 0.6587, 0.5969, 0.6578, 0.5969, 0.6578, 0.6116, 0.6587, 0.6111, 0.5668, 0.6116, 0.6587, 0.6116, 0.6587, 0.6111, 0.5668, 0.6111, 0.5668, 0.6116, 0.6587, 0.6116, 0.6587, 0.6111, 0.5668, 0.6116, 0.6587, 0.5969, 0.6578, 0.5969, 0.6578, 0.6116, 0.6587, 0.5973, 0.5678, 0.6111, 0.5668, 0.6111, 0.5668, 0.5973, 0.5678, 0.5969, 0.6578, 0.5973, 0.5678, 0.5973, 0.5678, 0.5969, 0.6578, 0.6116, 0.6587, 0.5969, 0.6578, 0.5969, 0.6578, 0.6116, 0.6587, 0.6111, 0.5668, 0.6116, 0.6587, 0.6116, 0.6587, 0.6111, 0.5668, 0.5969, 0.6578, 0.5973, 0.5678, 0.5973, 0.5678, 0.5969, 0.6578, 0.5973, 0.5678, 0.6111, 0.5668, 0.6111, 0.5668, 0.5973, 0.5678, 0.5969, 0.6578, 0.5973, 0.5678, 0.5973, 0.5678, 0.5969, 0.6578, 0.6111, 0.5668, 0.6116, 0.6587, 0.6116, 0.6587, 0.6111, 0.5668, 0.5969, 0.6578, 0.5973, 0.5678, 0.5973, 0.5678, 0.5969, 0.6578, 0.5973, 0.5678, 0.6111, 0.5668, 0.6111, 0.5668, 0.5973, 0.5678, 0.6116, 0.6587, 0.5969, 0.6578, 0.5973, 0.5678, 0.6111, 0.5668, 0.5973, 0.5678, 0.6111, 0.5668, 0.6111, 0.5668, 0.5973, 0.5678, 0.6116, 0.6587, 0.5969, 0.6578, 0.5969, 0.6578, 0.6116, 0.6587, 0.6111, 0.5668, 0.6116, 0.6587, 0.6116, 0.6587, 0.6111, 0.5668, 0.6116, 0.6587, 0.5969, 0.6578, 0.5969, 0.6578, 0.6116, 0.6587, 0.6116, 0.6587, 0.5969, 0.6578, 0.5969, 0.6578, 0.6116, 0.6587, 0.6116, 0.6587, 0.6116, 0.6587, 0.6116, 0.6587, 0.6116, 0.6587, 0.5969, 0.6578, 0.5969, 0.6578, 0.5969, 0.6578, 0.5969, 0.6578, 0.5969, 0.6578, 0.5969, 0.6578, 0.5969, 0.6578, 0.5969, 0.6578, 0.5969, 0.6578, 0.5969, 0.6578, 0.5969, 0.6578, 0.5969, 0.6578, 0.5969, 0.6578, 0.6116, 0.6587, 0.6116, 0.6587, 0.5969, 0.6578, 0.6116, 0.6587, 0.6116, 0.6587, 0.6116, 0.6587, 0.6116, 0.6587, 0.6116, 0.6587, 0.6116, 0.6587, 0.6116, 0.6587, 0.6116, 0.6587, 0.6116, 0.6587, 0.5969, 0.6578, 0.5969, 0.6578, 0.6116, 0.6587, 0.6116, 0.6587, 0.6116, 0.6587, 0.6116, 0.6587, 0.6116, 0.6587, 0.5969, 0.6578, 0.6116, 0.6587, 0.6116, 0.6587, 0.5969, 0.6578, 0.5969, 0.6578, 0.6116, 0.6587, 0.6116, 0.6587, 0.5969, 0.6578, 0.5969, 0.6578, 0.6116, 0.6587, 0.6116, 0.6587, 0.5969, 0.6578, 0.5969, 0.6578, 0.5969, 0.6578, 0.5969, 0.6578, 0.5969, 0.6578, 0.6116, 0.6587, 0.5969, 0.6578, 0.5969, 0.6578, 0.6116, 0.6587, 0.375, 0.5404, 0.375, 0.6836, 0.375, 0.6836, 0.375, 0.5404, 0.375, 0.5404, 0.375, 0.6836, 0.375, 0.6836, 0.375, 0.5404, 0.2784, 0.7349, 0.2784, 0.5092, 0.2784, 0.5092, 0.2784, 0.7349, 0.375, 0.6836, 0.375, 0.8316, 0.375, 0.8316, 0.375, 0.6836, 0.2784, 0.7349, 0.2784, 0.5092, 0.2784, 0.5092, 0.2784, 0.7349, 0.375, 0.5404, 0.375, 0.6836, 0.375, 0.6836, 0.375, 0.5404, 0.375, 0.4126, 0.375, 0.5404, 0.375, 0.5404, 0.375, 0.4126, 0.2784, 0.7349, 0.2784, 0.5092, 0.2784, 0.5092, 0.2784, 0.7349, 0.375, 0.4126, 0.375, 0.5404, 0.375, 0.5404, 0.375, 0.4126, 0.375, 0.6836, 0.375, 0.8316, 0.375, 0.8316, 0.375, 0.6836, 0.2784, 0.7349, 0.2784, 0.5092, 0.2784, 0.5092, 0.2784, 0.7349, 0.2784, 0.7349, 0.2784, 0.5092, 0.2784, 0.5092, 0.2784, 0.7349, 0.375, 0.5404, 0.375, 0.6836, 0.375, 0.6836, 0.375, 0.5404, 0.375, 0.4126, 0.375, 0.5404, 0.375, 0.5404, 0.375, 0.4126, 0.375, 0.6836, 0.375, 0.8316, 0.375, 0.8316, 0.375, 0.6836, 0.2971, 0.6838, 0.2971, 0.5553, 0.2971, 0.5553, 0.2971, 0.6838, 0.375, 0.5404, 0.375, 0.6836, 0.375, 0.6836, 0.375, 0.5404, 0.375, 0.4126, 0.375, 0.5404, 0.375, 0.5404, 0.375, 0.4126, 0.375, 0.6836, 0.375, 0.8316, 0.375, 0.8316, 0.375, 0.6836, 0.2971, 0.6838, 0.3563, 0.654, 0.375, 0.6836, 0.2784, 0.7349, 0.3563, 0.654, 0.3563, 0.5728, 0.375, 0.5404, 0.375, 0.6836, 0.3563, 0.5728, 0.2971, 0.5553, 0.2784, 0.5092, 0.375, 0.5404, 0.2971, 0.5553, 0.2971, 0.6838, 0.2784, 0.7349, 0.2784, 0.5092, 0.2971, 0.5553, 0.3563, 0.5728, 0.3563, 0.5728, 0.2971, 0.5553, 0.3563, 0.5728, 0.3563, 0.654, 0.3563, 0.654, 0.3563, 0.5728, 0.2971, 0.5553, 0.3563, 0.5728, 0.3563, 0.5728, 0.2971, 0.5553, 0.3563, 0.654, 0.2971, 0.6838, 0.2971, 0.6838, 0.3563, 0.654, 0.2971, 0.5553, 0.3563, 0.5728, 0.3563, 0.654, 0.2971, 0.6838, 0.2971, 0.6838, 0.2971, 0.6838, 0.2971, 0.6838, 0.2971, 0.6838, 0.2971, 0.6838, 0.2971, 0.5553, 0.2971, 0.5553, 0.2971, 0.6838, 0.3563, 0.5728, 0.3563, 0.654, 0.3563, 0.654, 0.3563, 0.5728, 0.3563, 0.654, 0.2971, 0.6838, 0.2971, 0.6838, 0.3411, 0.6617, 0.2971, 0.6838, 0.3563, 0.654, 0.3563, 0.654, 0.2971, 0.6838, 0.3563, 0.654, 0.3563, 0.654, 0.3563, 0.654, 0.3563, 0.654, 0.3563, 0.654, 0.2971, 0.6838, 0.2971, 0.6838, 0.3563, 0.654, 0.3411, 0.6617, 0.2971, 0.6838, 0.2971, 0.6838, 0.3411, 0.6617, 0.3563, 0.654, 0.3563, 0.654, 0.3411, 0.6617, 0.3411, 0.6617, 0.2971, 0.6838, 0.3563, 0.654, 0.3411, 0.6617, 0.2971, 0.6838, 0.2971, 0.6838, 0.2971, 0.6838, 0.2971, 0.6838, 0.2971, 0.6838, 0.375, 0.6836, 0.375, 0.8316, 0.375, 0.8316, 0.375, 0.6836])
me_cube_001.materials.append(mat_material)
me_cube_001.use_remesh_preserve_volume = False
me_cube_001.use_remesh_preserve_attributes = False
me_cube_001.use_mirror_vertex_groups = False
me_cube_001.update()

# ---- objects
ob_cube = bpy.data.objects.new('Cube', me_cube)
ob_cube_003 = bpy.data.objects.new('Cube.003', me_cube_003)
ob_cube_002 = bpy.data.objects.new('Cube.002', me_cube_002)
ob_cube_001 = bpy.data.objects.new('Cube.001', me_cube_001)
ob_camera = bpy.data.objects.new('Camera', cam_camera)
ob_light = bpy.data.objects.new('Light', light_light)
ob_empty = bpy.data.objects.new('Empty', None)
ob_empty_001 = bpy.data.objects.new('Empty.001', None)
ob_empty_002 = bpy.data.objects.new('Empty.002', None)
ob_empty_003 = bpy.data.objects.new('Empty.003', None)
ob_empty_004 = bpy.data.objects.new('Empty.004', None)
ob_empty_005 = bpy.data.objects.new('Empty.005', None)

# ---- transforms, parenting, visibility, modifiers, constraints
ob_cube.location = (-2.01, 0.0, 1.304)
ob_cube.scale = (0.152, 0.152, 0.152)
ob_cube.lock_rotations_4d = False
ob_cube.empty_display_type = 'ARROWS'
ob_cube.lineart.crease_threshold = 0.0
_m = ob_cube.modifiers.new('Mirror', 'MIRROR')
_m.use_clip = True
ob_cube_003.location = (0.0007596, 0.0, 0.4891)
ob_cube_003.scale = (0.05702, 0.05702, 0.05702)
ob_cube_003.lock_rotations_4d = False
ob_cube_003.empty_display_type = 'ARROWS'
ob_cube_003.lineart.crease_threshold = 0.0
_m = ob_cube_003.modifiers.new('Mirror', 'MIRROR')
_m.use_clip = True
ob_cube_002.location = (3.647, 0.0, 1.112)
ob_cube_002.scale = (0.1296, 0.1296, 0.1296)
ob_cube_002.lock_rotations_4d = False
ob_cube_002.empty_display_type = 'ARROWS'
ob_cube_002.lineart.crease_threshold = 0.0
_m = ob_cube_002.modifiers.new('Mirror', 'MIRROR')
_m.use_clip = True
ob_cube_001.location = (1.991, 0.02578, 1.304)
ob_cube_001.scale = (0.152, 0.152, 0.152)
ob_cube_001.lock_rotations_4d = False
ob_cube_001.empty_display_type = 'ARROWS'
ob_cube_001.lineart.crease_threshold = 0.0
_m = ob_cube_001.modifiers.new('Mirror', 'MIRROR')
_m.use_clip = True
ob_camera.location = (7.359, -6.926, 4.958)
ob_camera.rotation_euler = (1.109, 0.0, 0.8149)
ob_camera.lock_rotations_4d = False
ob_camera.empty_display_type = 'ARROWS'
ob_camera.color = (0.0, 0.0, 0.0, 0.0)
ob_camera.display_type = 'WIRE'
ob_camera.lineart.crease_threshold = 0.0
ob_light.location = (4.076, 1.005, 5.904)
ob_light.rotation_euler = (0.6503, 0.05522, 1.866)
ob_light.lock_rotations_4d = False
ob_light.empty_display_type = 'ARROWS'
ob_light.color = (0.0, 0.0, 0.0, 0.0)
ob_light.lineart.crease_threshold = 0.0
ob_empty.location = (0.5478, 2.501, 0.8635)
ob_empty.rotation_euler = (1.571, -0.0, -0.0)
ob_empty.scale = (0.6631, 0.6631, 0.6631)
ob_empty.empty_display_type = 'IMAGE'
ob_empty.empty_display_size = 5.0
ob_empty.use_empty_image_alpha = True
ob_empty.color = (1.0, 1.0, 1.0, 0.25)
ob_empty_001.location = (-2.486, -0.8944, 0.8635)
ob_empty_001.rotation_euler = (1.571, -0.0, 1.571)
ob_empty_001.scale = (0.6631, 0.6631, 0.6631)
ob_empty_001.empty_display_type = 'IMAGE'
ob_empty_001.empty_display_size = 5.0
ob_empty_001.use_empty_image_alpha = True
ob_empty_001.color = (1.0, 1.0, 1.0, 0.25)
ob_empty_002.location = (0.5639, 2.428, 0.9023)
ob_empty_002.rotation_euler = (1.571, -0.0, -0.0)
ob_empty_002.scale = (0.5639, 0.5639, 0.5639)
ob_empty_002.empty_display_type = 'IMAGE'
ob_empty_002.empty_display_size = 5.0
ob_empty_002.use_empty_image_alpha = True
ob_empty_002.color = (1.0, 1.0, 1.0, 0.1)
ob_empty_003.location = (-2.428, -0.6748, 0.9023)
ob_empty_003.rotation_euler = (1.571, -0.0, 1.571)
ob_empty_003.scale = (0.5639, 0.5639, 0.5639)
ob_empty_003.empty_display_type = 'IMAGE'
ob_empty_003.empty_display_size = 5.0
ob_empty_003.use_empty_image_alpha = True
ob_empty_003.color = (1.0, 1.0, 1.0, 0.1)
ob_empty_004.location = (0.4968, 1.336, 0.4373)
ob_empty_004.rotation_euler = (1.571, -0.0, -0.0)
ob_empty_004.scale = (0.3233, 0.3233, 0.3233)
ob_empty_004.empty_display_type = 'IMAGE'
ob_empty_004.empty_display_size = 5.0
ob_empty_004.use_empty_image_alpha = True
ob_empty_004.color = (1.0, 1.0, 1.0, 0.2)
ob_empty_005.location = (-0.9897, 0.01281, 0.4373)
ob_empty_005.rotation_euler = (1.571, -0.0, 1.571)
ob_empty_005.scale = (0.3233, 0.3233, 0.3233)
ob_empty_005.empty_display_type = 'IMAGE'
ob_empty_005.empty_display_size = 5.0
ob_empty_005.use_empty_image_alpha = True
ob_empty_005.color = (1.0, 1.0, 1.0, 0.2)

# ---- collection membership
col_full_guy.objects.link(ob_cube)
col_chibi_guy.objects.link(ob_cube_003)
col_teen_boy.objects.link(ob_cube_002)
col_full_lady.objects.link(ob_cube_001)
col_camera_and_light.objects.link(ob_camera)
col_camera_and_light.objects.link(ob_light)
col_simple_man_references.objects.link(ob_empty)
col_simple_man_references.objects.link(ob_empty_001)
col_female_block_images.objects.link(ob_empty_002)
col_female_block_images.objects.link(ob_empty_003)
col_chibi_man_reference.objects.link(ob_empty_004)
col_chibi_man_reference.objects.link(ob_empty_005)
def _layer_coll(name, lc=None):
    lc = lc or bpy.context.view_layer.layer_collection
    for c in lc.children:
        if c.name == name: return c
        r = _layer_coll(name, c)
        if r: return r
_layer_coll('Chibi Man Reference').exclude = True

# ---- scene / render settings (as saved in the file)
scene.camera = ob_camera
scene.frame_start = 1; scene.frame_end = 250; scene.frame_set(1)
scene.render.engine = 'BLENDER_EEVEE_NEXT'
scene.cycles.sampling_pattern = 'TABULATED_SOBOL'
scene.cycles.use_light_tree = False
scene.view_settings.view_transform = 'Filmic'
bpy.context.view_layer.update()
